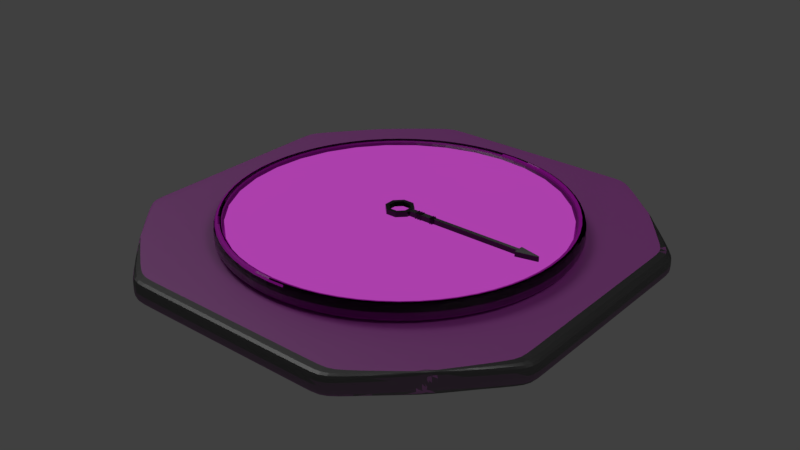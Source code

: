 # Source: BedroomClock.blend  (saved by Blender 2.79.0; exported with 4.5.12 LTS)
import bpy
from mathutils import Matrix  # noqa: F401  (used for matrix-valued properties, if any)

bpy.ops.wm.read_factory_settings(use_empty=True)
scene = bpy.context.scene
scene.name = 'Scene'

# ---- collections
col_collection_1 = bpy.data.collections.new('Collection 1'); scene.collection.children.link(col_collection_1)

# ---- images (referenced by path relative to the original .blend; pixels are not part of the script)
import os
ASSET_DIR = os.environ.get("B2B_ASSET_DIR", "")  # directory of the original .blend (textures are referenced by path, not embedded)
HERE = os.path.dirname(os.path.abspath(__file__))  # packed textures are extracted next to this script under _unpacked/

def load_image(name, relpath, width, height, colorspace="sRGB"):
    """Load a texture the original file referenced (path relative to the .blend, or extracted next to this script)."""
    p = next((c for c in (os.path.join(HERE, relpath), os.path.join(ASSET_DIR, relpath)) if relpath and os.path.exists(c)), "")
    if p:
        img = bpy.data.images.load(p, check_existing=True)
        img.name = name
    else:  # same state as the original file: an image datablock whose file is absent (Cycles renders it pink)
        img = bpy.data.images.new(name, width, height)
        img.source = "FILE"
        img.filepath = "//" + (relpath or name)
    img.colorspace_settings.name = colorspace
    return img
img_woodfine07_nrm_3k_jpg = load_image('WoodFine07_NRM_3K.jpg', 'textures/WoodFine07_NRM_3K.jpg', 1024, 1024, 'Non-Color')
img_woodfine07_col_3k_jpg_001 = load_image('WoodFine07_COL_3K.jpg.001', 'WoodFine07_COL_3K.jpg', 1024, 1024, 'sRGB')
img_woodfine07_gloss_3k_jpg = load_image('WoodFine07_GLOSS_3K.jpg', 'textures/WoodFine07_GLOSS_3K.jpg', 1024, 1024, 'Non-Color')
img_clockbacking_clr = load_image('ClockBacking_Clr', 'textures/ClockBacking_Clr.png', 1024, 1024, 'sRGB')
img_woodfinedark004_gloss_3k_jpg = load_image('WoodFineDark004_GLOSS_3K.jpg', 'textures/WoodFineDark004_GLOSS_3K.jpg', 1024, 1024, 'sRGB')
img_woodfinedark004_nrm_3k_jpg = load_image('WoodFineDark004_NRM_3K.jpg', 'textures/WoodFineDark004_NRM_3K.jpg', 1024, 1024, 'sRGB')
img_woodfinedark004_col_3k_jpg = load_image('WoodFineDark004_COL_3K.jpg', 'textures/WoodFineDark004_COL_3K.jpg', 1024, 1024, 'sRGB')
img_clockwriting_clr = load_image('ClockWriting_Clr', 'textures/ClockWriting_Clr.png', 1024, 1024, 'sRGB')
img_minutehand_clr = load_image('MinuteHand_Clr', 'textures/MinuteHand_Clr.png', 1024, 1024, 'sRGB')
img_woodfinedark004_col_3k_jpg_001 = load_image('WoodFineDark004_COL_3K.jpg.001', 'WoodFineDark004_COL_3K.jpg', 1024, 1024, 'sRGB')
img_clockbasewritten_clr_png = load_image('ClockBaseWritten_Clr.png', 'textures/ClockBaseWritten_Clr.png', 1024, 1024, 'sRGB')

# ---- materials (node trees are filled in below, after node groups)
mat_clockbacking_mat = bpy.data.materials.new('ClockBacking_Mat')
mat_clockbacking_mat.alpha_threshold = 0.0
mat_clockbacking_mat.roughness = 0.5
mat_clockwriting_mat = bpy.data.materials.new('ClockWriting_Mat')
mat_clockwriting_mat.alpha_threshold = 0.0
mat_clockwriting_mat.roughness = 0.5
mat_minutehand_mat = bpy.data.materials.new('MinuteHand_Mat')
mat_minutehand_mat.alpha_threshold = 0.0
mat_minutehand_mat.roughness = 0.5
mat_clock_mat = bpy.data.materials.new('Clock_Mat')
mat_clock_mat.alpha_threshold = 0.0
mat_clock_mat.roughness = 0.5

# ---- material node trees
mat_clockbacking_mat.use_nodes = True; mat_clockbacking_mat.node_tree.nodes.clear()
_N = mat_clockbacking_mat.node_tree.nodes; _L = mat_clockbacking_mat.node_tree.links
n0 = _N.new('ShaderNodeBsdfPrincipled'); n0.name = 'Principled BSDF'; n0.location = (67, 580)
n0.width = 150
n0.subsurface_method = 'BURLEY'
n0.inputs[3].default_value = 1.45
n0.inputs[9].default_value = (1.0, 1.0, 1.0)
n1 = _N.new('ShaderNodeInvert'); n1.name = 'Invert'; n1.location = (-166, 300)
n2 = _N.new('ShaderNodeNormalMap'); n2.name = 'Normal Map'; n2.location = (-170, 74)
n3 = _N.new('ShaderNodeTexCoord'); n3.name = 'Texture Coordinate'; n3.location = (-883, 524)
n4 = _N.new('ShaderNodeTexImage'); n4.name = 'Image Texture.002'; n4.location = (-385, -2)
n4.width = 140
n4.image = img_woodfine07_nrm_3k_jpg
n5 = _N.new('ShaderNodeMapping'); n5.name = 'Mapping'; n5.location = (-673, 541)
n5.inputs[3].default_value = (4.0, 4.0, 4.0)
n6 = _N.new('ShaderNodeOutputMaterial'); n6.name = 'Material Output'; n6.location = (532, 453)
n7 = _N.new('ShaderNodeMixShader'); n7.name = 'Mix Shader'; n7.location = (312, 612)
n7.inputs[0].default_value = 0.1738
n8 = _N.new('ShaderNodeBsdfAnisotropic'); n8.name = 'Glossy BSDF'; n8.location = (62, 838)
n8.distribution = 'GGX'
n8.inputs[1].default_value = 0.4472
n9 = _N.new('ShaderNodeTexImage'); n9.name = 'Image Texture'; n9.location = (-383, 556)
n9.width = 140
n9.image = img_woodfine07_col_3k_jpg_001
n10 = _N.new('ShaderNodeHueSaturation'); n10.name = 'Hue Saturation Value'; n10.location = (-163, 605)
n10.inputs[1].default_value = 0.9
n10.inputs[2].default_value = 0.4
n11 = _N.new('ShaderNodeTexImage'); n11.name = 'Image Texture.001'; n11.location = (-374, 275)
n11.width = 140
n11.image = img_woodfine07_gloss_3k_jpg
n12 = _N.new('ShaderNodeTexImage'); n12.name = 'Image Texture.003'; n12.location = (-410, 824)
n12.width = 140
n12.image = img_clockbacking_clr
_L.new(n9.outputs[0], n10.inputs[4])
_L.new(n0.outputs[0], n7.inputs[1])
_L.new(n1.outputs[0], n0.inputs[2])
_L.new(n4.outputs[0], n2.inputs[1])
_L.new(n2.outputs[0], n0.inputs[5])
_L.new(n5.outputs[0], n9.inputs[0])
_L.new(n3.outputs[2], n5.inputs[0])
_L.new(n5.outputs[0], n11.inputs[0])
_L.new(n5.outputs[0], n4.inputs[0])
_L.new(n7.outputs[0], n6.inputs[0])
_L.new(n8.outputs[0], n7.inputs[2])
_L.new(n10.outputs[0], n0.inputs[0])
_L.new(n11.outputs[0], n1.inputs[1])
n6.is_active_output = True
mat_clockwriting_mat.use_nodes = True; mat_clockwriting_mat.node_tree.nodes.clear()
_N = mat_clockwriting_mat.node_tree.nodes; _L = mat_clockwriting_mat.node_tree.links
n0 = _N.new('ShaderNodeBsdfPrincipled'); n0.name = 'Principled BSDF'; n0.location = (208, 405)
n0.width = 150
n0.subsurface_method = 'BURLEY'
n0.inputs[3].default_value = 1.45
n0.inputs[9].default_value = (1.0, 1.0, 1.0)
n1 = _N.new('ShaderNodeTexImage'); n1.name = 'Image Texture.001'; n1.location = (-569, 276)
n1.width = 140
n1.image = img_woodfinedark004_gloss_3k_jpg
n2 = _N.new('ShaderNodeTexImage'); n2.name = 'Image Texture.002'; n2.location = (-571, 10)
n2.width = 140
n2.image = img_woodfinedark004_nrm_3k_jpg
n3 = _N.new('ShaderNodeNormalMap'); n3.name = 'Normal Map'; n3.location = (-327, 36)
n3.inputs[0].default_value = 1.4
n4 = _N.new('ShaderNodeInvert'); n4.name = 'Invert'; n4.location = (-339, 180)
n4.inputs[0].default_value = 0.0
n5 = _N.new('ShaderNodeHueSaturation'); n5.name = 'Hue Saturation Value'; n5.location = (-252, 544)
n5.inputs[2].default_value = 0.6
n6 = _N.new('ShaderNodeBrightContrast'); n6.name = 'Bright/Contrast'; n6.location = (-29, 512)
n7 = _N.new('ShaderNodeTexImage'); n7.name = 'Image Texture'; n7.location = (-568, 554)
n7.width = 140
n7.image = img_woodfinedark004_col_3k_jpg
n8 = _N.new('ShaderNodeEmission'); n8.name = 'Emission'; n8.location = (826, 702)
n9 = _N.new('ShaderNodeTexImage'); n9.name = 'Image Texture.003'; n9.location = (156, 810)
n9.width = 140
n9.image = img_clockwriting_clr
n10 = _N.new('ShaderNodeOutputMaterial'); n10.name = 'Material Output'; n10.location = (1004, 353)
n11 = _N.new('ShaderNodeHueSaturation'); n11.name = 'Hue Saturation Value.001'; n11.location = (376, 835)
n11.inputs[2].default_value = 0.4
n12 = _N.new('ShaderNodeBrightContrast'); n12.name = 'Bright/Contrast.001'; n12.location = (606, 783)
n12.inputs[2].default_value = -0.1
_L.new(n7.outputs[0], n5.inputs[4])
_L.new(n1.outputs[0], n4.inputs[1])
_L.new(n2.outputs[0], n3.inputs[1])
_L.new(n3.outputs[0], n0.inputs[5])
_L.new(n4.outputs[0], n0.inputs[2])
_L.new(n5.outputs[0], n6.inputs[0])
_L.new(n6.outputs[0], n0.inputs[0])
_L.new(n9.outputs[0], n11.inputs[4])
_L.new(n8.outputs[0], n10.inputs[0])
_L.new(n11.outputs[0], n12.inputs[0])
_L.new(n12.outputs[0], n8.inputs[0])
n10.is_active_output = True
mat_minutehand_mat.use_nodes = True; mat_minutehand_mat.node_tree.nodes.clear()
_N = mat_minutehand_mat.node_tree.nodes; _L = mat_minutehand_mat.node_tree.links
n0 = _N.new('ShaderNodeOutputMaterial'); n0.name = 'Material Output'; n0.location = (517, 300)
n1 = _N.new('ShaderNodeBsdfPrincipled'); n1.name = 'Principled BSDF'; n1.location = (208, 405)
n1.width = 150
n1.subsurface_method = 'BURLEY'
n1.inputs[3].default_value = 1.45
n1.inputs[9].default_value = (1.0, 1.0, 1.0)
n2 = _N.new('ShaderNodeTexImage'); n2.name = 'Image Texture.001'; n2.location = (-569, 276)
n2.width = 140
n2.image = img_woodfinedark004_gloss_3k_jpg
n3 = _N.new('ShaderNodeTexImage'); n3.name = 'Image Texture.002'; n3.location = (-571, 10)
n3.width = 140
n3.image = img_woodfinedark004_nrm_3k_jpg
n4 = _N.new('ShaderNodeNormalMap'); n4.name = 'Normal Map'; n4.location = (-327, 36)
n4.inputs[0].default_value = 1.4
n5 = _N.new('ShaderNodeInvert'); n5.name = 'Invert'; n5.location = (-339, 180)
n5.inputs[0].default_value = 0.0
n6 = _N.new('ShaderNodeHueSaturation'); n6.name = 'Hue Saturation Value'; n6.location = (-252, 544)
n6.inputs[2].default_value = 0.0
n7 = _N.new('ShaderNodeBrightContrast'); n7.name = 'Bright/Contrast'; n7.location = (-29, 512)
n8 = _N.new('ShaderNodeTexImage'); n8.name = 'Image Texture'; n8.location = (-568, 554)
n8.width = 140
n8.image = img_woodfinedark004_col_3k_jpg
n9 = _N.new('ShaderNodeTexImage'); n9.name = 'Image Texture.003'; n9.location = (-462, 866)
n9.width = 140
n9.image = img_minutehand_clr
_L.new(n1.outputs[0], n0.inputs[0])
_L.new(n8.outputs[0], n6.inputs[4])
_L.new(n2.outputs[0], n5.inputs[1])
_L.new(n3.outputs[0], n4.inputs[1])
_L.new(n4.outputs[0], n1.inputs[5])
_L.new(n5.outputs[0], n1.inputs[2])
_L.new(n6.outputs[0], n7.inputs[0])
_L.new(n7.outputs[0], n1.inputs[0])
n0.is_active_output = True
mat_clock_mat.use_nodes = True; mat_clock_mat.node_tree.nodes.clear()
_N = mat_clock_mat.node_tree.nodes; _L = mat_clock_mat.node_tree.links
n0 = _N.new('ShaderNodeOutputMaterial'); n0.name = 'Material Output'; n0.location = (517, 300)
n1 = _N.new('ShaderNodeBsdfPrincipled'); n1.name = 'Principled BSDF'; n1.location = (208, 405)
n1.width = 150
n1.subsurface_method = 'BURLEY'
n1.inputs[3].default_value = 1.45
n1.inputs[9].default_value = (1.0, 1.0, 1.0)
n2 = _N.new('ShaderNodeTexImage'); n2.name = 'Image Texture.001'; n2.location = (-569, 276)
n2.width = 140
n2.image = img_woodfinedark004_gloss_3k_jpg
n3 = _N.new('ShaderNodeTexImage'); n3.name = 'Image Texture.002'; n3.location = (-571, 10)
n3.width = 140
n3.image = img_woodfinedark004_nrm_3k_jpg
n4 = _N.new('ShaderNodeNormalMap'); n4.name = 'Normal Map'; n4.location = (-327, 36)
n4.inputs[0].default_value = 1.4
n5 = _N.new('ShaderNodeInvert'); n5.name = 'Invert'; n5.location = (-339, 180)
n5.inputs[0].default_value = 0.0
n6 = _N.new('ShaderNodeHueSaturation'); n6.name = 'Hue Saturation Value'; n6.location = (-252, 544)
n6.inputs[2].default_value = 0.6
n7 = _N.new('ShaderNodeBrightContrast'); n7.name = 'Bright/Contrast'; n7.location = (-29, 512)
n8 = _N.new('ShaderNodeTexImage'); n8.name = 'Image Texture'; n8.location = (-568, 554)
n8.width = 140
n8.image = img_woodfinedark004_col_3k_jpg_001
n9 = _N.new('ShaderNodeTexImage'); n9.name = 'Image Texture.003'; n9.location = (-462, 866)
n9.width = 140
n9.image = img_clockbasewritten_clr_png
_L.new(n1.outputs[0], n0.inputs[0])
_L.new(n8.outputs[0], n6.inputs[4])
_L.new(n2.outputs[0], n5.inputs[1])
_L.new(n3.outputs[0], n4.inputs[1])
_L.new(n4.outputs[0], n1.inputs[5])
_L.new(n5.outputs[0], n1.inputs[2])
_L.new(n6.outputs[0], n7.inputs[0])
_L.new(n7.outputs[0], n1.inputs[0])
n0.is_active_output = True

# ---- world
world_world = bpy.data.worlds.new('World'); scene.world = world_world
world_world.color = (0.05088, 0.05088, 0.05088)
world_world.use_sun_shadow = False
world_world.sun_shadow_jitter_overblur = 0.0
world_world.cycles.sampling_method = 'MANUAL'

# ---- lights
light_area_001 = bpy.data.lights.new('Area.001', 'AREA')
light_area_001.transmission_factor = 0.0
light_area_001.energy = 135.6
light_area_001.shadow_buffer_clip_start = 0.5
light_area_001.shadow_soft_size = 4.375
light_area_001.shadow_maximum_resolution = 0.006
light_area_001.use_absolute_resolution = True
light_area_001.size = 4.375
light_area_001.size_y = 0.1
light_area = bpy.data.lights.new('Area', 'AREA')
light_area.transmission_factor = 0.0
light_area.energy = 135.6
light_area.shadow_buffer_clip_start = 0.5
light_area.shadow_soft_size = 4.375
light_area.shadow_maximum_resolution = 0.006
light_area.use_absolute_resolution = True
light_area.size = 4.375
light_area.size_y = 0.1

# ---- meshes
me_cube = bpy.data.meshes.new('Cube')
me_cube.from_pydata([(-0.7515, -0.7515, -1.0), (-0.7515, -0.7515, 1.0), (-0.7515, 0.7515, -1.0), (-0.7515, 0.7515, 1.0), (0.7515, -0.7515, -1.0), (0.7515, -0.7515, 1.0), (0.7515, 0.7515, -1.0), (0.7515, 0.7515, 1.0), (0.0, 1.0, -1.0), (0.0, 1.0, 1.0), (0.0, -1.0, -1.0), (0.0, -1.0, 1.0), (-1.0, 0.0, -1.0), (-1.0, 0.0, 1.0), (1.0, 0.0, -1.0), (1.0, 0.0, 1.0), (0.0, 0.0, 1.0), (0.0, 0.0, -1.0), (-0.5, 1.0, -1.0), (-0.5, -1.0, 1.0), (-0.5, 1.0, 1.0), (-0.5, -1.0, -1.0), (-0.5, 0.0, -1.0), (-0.5, 0.0, 1.0), (0.5, 1.0, 1.0), (0.5, -1.0, -1.0), (0.5, 1.0, -1.0), (0.5, -1.0, 1.0), (0.5, 0.0, 1.0), (0.5, 0.0, -1.0), (-1.0, 0.5, 1.0), (1.0, 0.5, -1.0), (-1.0, 0.5, -1.0), (1.0, 0.5, 1.0), (0.0, 0.5, 1.0), (0.0, 0.5, -1.0), (-0.5, 0.5, 1.0), (-0.5, 0.5, -1.0), (0.5, 0.5, -1.0), (0.5, 0.5, 1.0), (-1.0, -0.5, -1.0), (1.0, -0.5, 1.0), (0.0, -0.5, 1.0), (0.0, -0.5, -1.0), (-1.0, -0.5, 1.0), (1.0, -0.5, -1.0), (-0.5, -0.5, -1.0), (-0.5, -0.5, 1.0), (0.5, -0.5, 1.0), (0.5, -0.5, -1.0), (-1.0, -0.4712, 1.0), (1.0, -0.4712, -1.0), (-1.0, -0.4712, -1.0), (1.0, -0.4712, 1.0), (0.0, -0.4712, 1.0), (0.0, -0.4712, -1.0), (-0.5, -0.4712, -1.0), (-0.5, -0.4712, 1.0), (0.5, -0.4712, 1.0), (0.5, -0.4712, -1.0), (-1.0, 0.4732, -1.0), (1.0, 0.4732, 1.0), (0.0, 0.4732, 1.0), (0.0, 0.4732, -1.0), (-0.5, 0.4732, 1.0), (-0.5, 0.4732, -1.0), (0.5, 0.4732, -1.0), (0.5, 0.4732, 1.0), (-1.0, 0.4732, 1.0), (1.0, 0.4732, -1.0), (-0.7325, 0.7702, -1.0), (-0.7325, -0.7702, 1.0), (-0.9623, 0.0, -1.0), (-0.7325, 0.7702, 1.0), (-0.7325, -0.7702, -1.0), (-0.9623, 0.0, 1.0), (-0.9623, 0.5, -1.0), (-0.9623, 0.5, 1.0), (-0.9623, -0.5, -1.0), (-0.9623, -0.5, 1.0), (-0.9623, -0.4712, 1.0), (-0.9623, -0.4712, -1.0), (-0.9623, 0.4732, -1.0), (-0.9623, 0.4732, 1.0), (-0.7643, -0.7385, -1.0), (0.7643, -0.7385, 1.0), (0.0, -0.9743, 1.0), (0.0, -0.9743, -1.0), (-0.5, -0.9743, -1.0), (-0.5, -0.9743, 1.0), (0.5, -0.9743, 1.0), (0.5, -0.9743, -1.0), (-0.7643, -0.7385, 1.0), (0.7643, -0.7385, -1.0), (-0.7443, -0.7563, -1.0), (-0.7443, -0.7563, 1.0), (0.7333, 0.7694, 1.0), (0.7333, -0.7694, -1.0), (0.9639, 0.0, 1.0), (0.7333, 0.7694, -1.0), (0.7333, -0.7694, 1.0), (0.9639, 0.0, -1.0), (0.9639, 0.5, 1.0), (0.9639, 0.5, -1.0), (0.9639, -0.5, 1.0), (0.9639, -0.5, -1.0), (0.9639, -0.4712, -1.0), (0.9639, -0.4712, 1.0), (0.9639, 0.4732, 1.0), (0.9639, 0.4732, -1.0), (0.7452, -0.7556, 1.0), (0.7452, -0.7556, -1.0), (0.4633, 1.0, -1.0), (0.4633, -1.0, 1.0), (0.4633, 0.0, -1.0), (0.4633, 1.0, 1.0), (0.4633, -1.0, -1.0), (0.4633, 0.0, 1.0), (0.4633, 0.5, -1.0), (0.4633, 0.5, 1.0), (0.4633, -0.5, -1.0), (0.4633, -0.5, 1.0), (0.4633, -0.4712, 1.0), (0.4633, -0.4712, -1.0), (0.4633, 0.4732, -1.0), (0.4633, 0.4732, 1.0), (0.4633, -0.9743, -1.0), (0.4633, -0.9743, 1.0), (-0.4517, 1.0, 1.0), (-0.4517, -1.0, -1.0), (-0.4517, 0.0, 1.0), (-0.4517, 1.0, -1.0), (-0.4517, -1.0, 1.0), (-0.4517, 0.0, -1.0), (-0.4517, 0.5, 1.0), (-0.4517, 0.5, -1.0), (-0.4517, -0.5, 1.0), (-0.4517, -0.5, -1.0), (-0.4517, -0.4712, -1.0), (-0.4517, -0.4712, 1.0), (-0.4517, 0.4732, 1.0), (-0.4517, 0.4732, -1.0), (-0.4517, -0.9743, 1.0), (-0.4517, -0.9743, -1.0), (-0.7729, 0.7298, 1.0), (0.7729, 0.7298, -1.0), (-0.7729, 0.7298, -1.0), (0.7729, 0.7298, 1.0), (0.0, 0.9569, 1.0), (0.0, 0.9569, -1.0), (-0.5, 0.9569, 1.0), (-0.5, 0.9569, -1.0), (0.5, 0.9569, -1.0), (0.5, 0.9569, 1.0), (-0.7523, 0.747, 1.0), (-0.7523, 0.747, -1.0), (0.7532, 0.7462, -1.0), (0.7532, 0.7462, 1.0), (0.4633, 0.9569, 1.0), (0.4633, 0.9569, -1.0), (-0.4517, 0.9569, -1.0), (-0.4517, 0.9569, 1.0)], [], [(146, 144, 3, 2), (99, 96, 7, 6), (93, 85, 5, 4), (74, 71, 1, 0), (111, 93, 4, 97), (95, 92, 1, 71), (127, 86, 11, 113), (143, 87, 10, 129), (116, 113, 11, 10), (131, 128, 9, 8), (141, 63, 17, 133), (125, 62, 16, 117), (83, 68, 13, 75), (109, 69, 14, 101), (69, 61, 15, 14), (52, 50, 13, 12), (140, 64, 23, 130), (82, 65, 22, 72), (70, 73, 20, 18), (94, 88, 21, 74), (142, 89, 19, 132), (129, 132, 19, 21), (124, 66, 29, 114), (108, 67, 28, 98), (97, 100, 27, 25), (110, 90, 27, 100), (126, 91, 25, 116), (112, 115, 24, 26), (157, 153, 39, 102), (159, 152, 38, 118), (155, 151, 37, 76), (161, 150, 36, 134), (145, 147, 33, 31), (156, 145, 31, 103), (154, 144, 30, 77), (158, 148, 34, 119), (160, 149, 35, 135), (60, 68, 30, 32), (123, 59, 49, 120), (107, 58, 48, 104), (139, 57, 47, 136), (81, 56, 46, 78), (84, 92, 44, 40), (138, 55, 43, 137), (122, 54, 42, 121), (80, 50, 44, 79), (106, 51, 45, 105), (51, 53, 41, 45), (14, 15, 53, 51), (101, 14, 51, 106), (75, 13, 50, 80), (117, 16, 54, 122), (133, 17, 55, 138), (72, 22, 56, 81), (130, 23, 57, 139), (98, 28, 58, 107), (114, 29, 59, 123), (40, 44, 50, 52), (12, 13, 68, 60), (102, 39, 67, 108), (118, 38, 66, 124), (76, 37, 65, 82), (134, 36, 64, 140), (31, 33, 61, 69), (103, 31, 69, 109), (77, 30, 68, 83), (119, 34, 62, 125), (135, 35, 63, 141), (36, 77, 83, 64), (32, 76, 82, 60), (12, 72, 81, 52), (23, 75, 80, 57), (57, 80, 79, 47), (52, 81, 78, 40), (150, 154, 77, 36), (146, 155, 76, 32), (84, 94, 74, 0), (2, 3, 73, 70), (60, 82, 72, 12), (64, 83, 75, 23), (89, 95, 71, 19), (21, 19, 71, 74), (47, 79, 95, 89), (40, 78, 94, 84), (0, 1, 92, 84), (120, 49, 91, 126), (104, 48, 90, 110), (136, 47, 89, 142), (78, 46, 88, 94), (137, 43, 87, 143), (121, 42, 86, 127), (79, 44, 92, 95), (105, 45, 93, 111), (45, 41, 85, 93), (49, 105, 111, 91), (41, 104, 110, 85), (38, 103, 109, 66), (33, 102, 108, 61), (15, 98, 107, 53), (29, 101, 106, 59), (59, 106, 105, 49), (53, 107, 104, 41), (152, 156, 103, 38), (147, 157, 102, 33), (85, 110, 100, 5), (4, 5, 100, 97), (61, 108, 98, 15), (66, 109, 101, 29), (91, 111, 97, 25), (26, 24, 96, 99), (48, 121, 127, 90), (43, 120, 126, 87), (39, 119, 125, 67), (35, 118, 124, 63), (17, 114, 123, 55), (28, 117, 122, 58), (58, 122, 121, 48), (55, 123, 120, 43), (153, 158, 119, 39), (149, 159, 118, 35), (8, 9, 115, 112), (87, 126, 116, 10), (63, 124, 114, 17), (67, 125, 117, 28), (25, 27, 113, 116), (90, 127, 113, 27), (46, 137, 143, 88), (42, 136, 142, 86), (37, 135, 141, 65), (34, 134, 140, 62), (16, 130, 139, 54), (22, 133, 138, 56), (56, 138, 137, 46), (54, 139, 136, 42), (151, 160, 135, 37), (148, 161, 134, 34), (10, 11, 132, 129), (86, 142, 132, 11), (62, 140, 130, 16), (65, 141, 133, 22), (18, 20, 128, 131), (88, 143, 129, 21), (9, 128, 161, 148), (18, 131, 160, 151), (8, 112, 159, 149), (24, 115, 158, 153), (7, 96, 157, 147), (26, 99, 156, 152), (2, 70, 155, 146), (20, 73, 154, 150), (131, 8, 149, 160), (115, 9, 148, 158), (73, 3, 144, 154), (99, 6, 145, 156), (6, 7, 147, 145), (128, 20, 150, 161), (70, 18, 151, 155), (112, 26, 152, 159), (96, 24, 153, 157), (32, 30, 144, 146)])
_uv = me_cube.uv_layers.new(name='UVMap')
_uv.uv.foreach_set('vector', [0.9018, 0.3677, 0.9018, 0.7344, 0.8694, 0.7344, 0.8694, 0.3677, 0.9673, 0.3677, 0.9673, 0.7344, 0.9348, 0.7344, 0.9348, 0.3677, 0.9639, 0.0003326, 0.9639, 0.367, 0.9315, 0.367, 0.9315, 0.0003326, 0.8363, 0.3677, 0.8363, 0.7344, 0.8039, 0.7344, 0.8039, 0.3677, 0.6772, 0.3098, 0.7116, 0.2984, 0.6888, 0.3215, 0.6658, 0.3442, 0.05756, 0.05756, 0.02311, 0.06895, 0.0459, 0.0459, 0.06895, 0.02311, 0.2295, 0.04617, 0.1837, 0.04617, 0.1837, 0.0003326, 0.2295, 0.0003326, 0.5052, 0.3212, 0.551, 0.3212, 0.551, 0.367, 0.5052, 0.367, 0.1378, 0.3677, 0.1378, 0.7344, 0.09201, 0.7344, 0.09201, 0.3677, 0.5995, 0.3677, 0.5995, 0.7344, 0.5537, 0.7344, 0.5537, 0.3677, 0.5052, 0.1378, 0.551, 0.1378, 0.551, 0.1837, 0.5052, 0.1837, 0.2295, 0.2295, 0.1837, 0.2295, 0.1837, 0.1837, 0.2295, 0.1837, 0.04617, 0.2295, 0.0003326, 0.2295, 0.0003326, 0.1837, 0.04617, 0.1837, 0.6885, 0.1378, 0.7344, 0.1378, 0.7344, 0.1837, 0.6885, 0.1837, 0.3225, 0.3677, 0.3225, 0.7344, 0.2767, 0.7344, 0.2767, 0.3677, 0.2302, 0.3677, 0.2302, 0.7344, 0.1843, 0.7344, 0.1843, 0.3677, 0.1378, 0.2295, 0.09201, 0.2295, 0.09201, 0.1837, 0.1378, 0.1837, 0.4135, 0.1378, 0.4594, 0.1378, 0.4594, 0.1837, 0.4135, 0.1837, 0.8984, 0.0003326, 0.8984, 0.367, 0.866, 0.367, 0.866, 0.0003326, 0.4249, 0.3098, 0.4594, 0.3212, 0.4594, 0.367, 0.4363, 0.3442, 0.1378, 0.04617, 0.09201, 0.04617, 0.09201, 0.0003327, 0.1378, 0.0003326, 0.04617, 0.3677, 0.04617, 0.7344, 0.0003326, 0.7344, 0.0003326, 0.3677, 0.5969, 0.1378, 0.6427, 0.1378, 0.6427, 0.1837, 0.5969, 0.1837, 0.3212, 0.2295, 0.2754, 0.2295, 0.2754, 0.1837, 0.3212, 0.1837, 0.833, 0.0003326, 0.833, 0.367, 0.8005, 0.367, 0.8005, 0.0003326, 0.3098, 0.05756, 0.2754, 0.04617, 0.2754, 0.0003326, 0.2984, 0.02311, 0.5969, 0.3212, 0.6427, 0.3212, 0.6427, 0.367, 0.5969, 0.367, 0.6919, 0.3677, 0.6919, 0.7344, 0.646, 0.7344, 0.646, 0.3677, 0.3098, 0.3098, 0.2754, 0.3212, 0.2754, 0.2754, 0.3212, 0.2754, 0.5969, 0.04617, 0.6427, 0.04617, 0.6427, 0.09201, 0.5969, 0.09201, 0.4249, 0.05756, 0.4594, 0.04617, 0.4594, 0.09201, 0.4135, 0.09201, 0.1378, 0.3212, 0.09201, 0.3212, 0.09201, 0.2754, 0.1378, 0.2754, 0.7675, 0.0003326, 0.7675, 0.367, 0.735, 0.367, 0.735, 0.0003326, 0.6772, 0.05756, 0.7116, 0.06895, 0.7344, 0.09201, 0.6885, 0.09201, 0.05756, 0.3098, 0.02311, 0.2984, 0.0003326, 0.2754, 0.04617, 0.2754, 0.2295, 0.3212, 0.1837, 0.3212, 0.1837, 0.2754, 0.2295, 0.2754, 0.5052, 0.04617, 0.551, 0.04617, 0.551, 0.09201, 0.5052, 0.09201, 0.5072, 0.3677, 0.5072, 0.7344, 0.4614, 0.7344, 0.4614, 0.3677, 0.5969, 0.2295, 0.6427, 0.2295, 0.6427, 0.2754, 0.5969, 0.2754, 0.3212, 0.1378, 0.2754, 0.1378, 0.2754, 0.09201, 0.3212, 0.09201, 0.1378, 0.1378, 0.09201, 0.1378, 0.09201, 0.09201, 0.1378, 0.09201, 0.4135, 0.2295, 0.4594, 0.2295, 0.4594, 0.2754, 0.4135, 0.2754, 0.7708, 0.3677, 0.7708, 0.7344, 0.7384, 0.7344, 0.7384, 0.3677, 0.5052, 0.2295, 0.551, 0.2295, 0.551, 0.2754, 0.5052, 0.2754, 0.2295, 0.1378, 0.1837, 0.1378, 0.1837, 0.09201, 0.2295, 0.09201, 0.04617, 0.1378, 0.0003326, 0.1378, 0.0003326, 0.09201, 0.04617, 0.09201, 0.6885, 0.2295, 0.7344, 0.2295, 0.7344, 0.2754, 0.6885, 0.2754, 0.4149, 0.3677, 0.4149, 0.7344, 0.369, 0.7344, 0.369, 0.3677, 0.4607, 0.3677, 0.4607, 0.7344, 0.4149, 0.7344, 0.4149, 0.3677, 0.6885, 0.1837, 0.7344, 0.1837, 0.7344, 0.2295, 0.6885, 0.2295, 0.04617, 0.1837, 0.0003326, 0.1837, 0.0003326, 0.1378, 0.04617, 0.1378, 0.2295, 0.1837, 0.1837, 0.1837, 0.1837, 0.1378, 0.2295, 0.1378, 0.5052, 0.1837, 0.551, 0.1837, 0.551, 0.2295, 0.5052, 0.2295, 0.4135, 0.1837, 0.4594, 0.1837, 0.4594, 0.2295, 0.4135, 0.2295, 0.1378, 0.1837, 0.09201, 0.1837, 0.09201, 0.1378, 0.1378, 0.1378, 0.3212, 0.1837, 0.2754, 0.1837, 0.2754, 0.1378, 0.3212, 0.1378, 0.5969, 0.1837, 0.6427, 0.1837, 0.6427, 0.2295, 0.5969, 0.2295, 0.276, 0.3677, 0.276, 0.7344, 0.2302, 0.7344, 0.2302, 0.3677, 0.553, 0.3677, 0.553, 0.7344, 0.5072, 0.7344, 0.5072, 0.3677, 0.3212, 0.2754, 0.2754, 0.2754, 0.2754, 0.2295, 0.3212, 0.2295, 0.5969, 0.09201, 0.6427, 0.09201, 0.6427, 0.1378, 0.5969, 0.1378, 0.4135, 0.09201, 0.4594, 0.09201, 0.4594, 0.1378, 0.4135, 0.1378, 0.1378, 0.2754, 0.09201, 0.2754, 0.09201, 0.2295, 0.1378, 0.2295, 0.3684, 0.3677, 0.3684, 0.7344, 0.3225, 0.7344, 0.3225, 0.3677, 0.6885, 0.09201, 0.7344, 0.09201, 0.7344, 0.1378, 0.6885, 0.1378, 0.04617, 0.2754, 0.0003326, 0.2754, 0.0003326, 0.2295, 0.04617, 0.2295, 0.2295, 0.2754, 0.1837, 0.2754, 0.1837, 0.2295, 0.2295, 0.2295, 0.5052, 0.09201, 0.551, 0.09201, 0.551, 0.1378, 0.5052, 0.1378, 0.09201, 0.2754, 0.04617, 0.2754, 0.04617, 0.2295, 0.09201, 0.2295, 0.3677, 0.09201, 0.4135, 0.09201, 0.4135, 0.1378, 0.3677, 0.1378, 0.3677, 0.1837, 0.4135, 0.1837, 0.4135, 0.2295, 0.3677, 0.2295, 0.09201, 0.1837, 0.04617, 0.1837, 0.04617, 0.1378, 0.09201, 0.1378, 0.09201, 0.1378, 0.04617, 0.1378, 0.04617, 0.09201, 0.09201, 0.09201, 0.3677, 0.2295, 0.4135, 0.2295, 0.4135, 0.2754, 0.3677, 0.2754, 0.09201, 0.3212, 0.05756, 0.3098, 0.04617, 0.2754, 0.09201, 0.2754, 0.3905, 0.06895, 0.4249, 0.05756, 0.4135, 0.09201, 0.3677, 0.09201, 0.3905, 0.2984, 0.4249, 0.3098, 0.4363, 0.3442, 0.4133, 0.3215, 0.9309, 0.0003326, 0.9309, 0.367, 0.8984, 0.367, 0.8984, 0.0003326, 0.3677, 0.1378, 0.4135, 0.1378, 0.4135, 0.1837, 0.3677, 0.1837, 0.09201, 0.2295, 0.04617, 0.2295, 0.04617, 0.1837, 0.09201, 0.1837, 0.09201, 0.04617, 0.05756, 0.05756, 0.06895, 0.02311, 0.09201, 0.0003327, 0.8687, 0.3677, 0.8687, 0.7344, 0.8363, 0.7344, 0.8363, 0.3677, 0.09201, 0.09201, 0.04617, 0.09201, 0.05756, 0.05756, 0.09201, 0.04617, 0.3677, 0.2754, 0.4135, 0.2754, 0.4249, 0.3098, 0.3905, 0.2984, 0.8032, 0.3677, 0.8032, 0.7344, 0.7708, 0.7344, 0.7708, 0.3677, 0.5969, 0.2754, 0.6427, 0.2754, 0.6427, 0.3212, 0.5969, 0.3212, 0.3212, 0.09201, 0.2754, 0.09201, 0.2754, 0.04617, 0.3098, 0.05756, 0.1378, 0.09201, 0.09201, 0.09201, 0.09201, 0.04617, 0.1378, 0.04617, 0.4135, 0.2754, 0.4594, 0.2754, 0.4594, 0.3212, 0.4249, 0.3098, 0.5052, 0.2754, 0.551, 0.2754, 0.551, 0.3212, 0.5052, 0.3212, 0.2295, 0.09201, 0.1837, 0.09201, 0.1837, 0.04617, 0.2295, 0.04617, 0.04617, 0.09201, 0.0003326, 0.09201, 0.02311, 0.06895, 0.05756, 0.05756, 0.6885, 0.2754, 0.7344, 0.2754, 0.7116, 0.2984, 0.6772, 0.3098, 0.9963, 0.0003326, 0.9963, 0.367, 0.9639, 0.367, 0.9639, 0.0003326, 0.6427, 0.2754, 0.6885, 0.2754, 0.6772, 0.3098, 0.6427, 0.3212, 0.367, 0.09201, 0.3212, 0.09201, 0.3098, 0.05756, 0.3442, 0.06895, 0.6427, 0.09201, 0.6885, 0.09201, 0.6885, 0.1378, 0.6427, 0.1378, 0.367, 0.2754, 0.3212, 0.2754, 0.3212, 0.2295, 0.367, 0.2295, 0.367, 0.1837, 0.3212, 0.1837, 0.3212, 0.1378, 0.367, 0.1378, 0.6427, 0.1837, 0.6885, 0.1837, 0.6885, 0.2295, 0.6427, 0.2295, 0.6427, 0.2295, 0.6885, 0.2295, 0.6885, 0.2754, 0.6427, 0.2754, 0.367, 0.1378, 0.3212, 0.1378, 0.3212, 0.09201, 0.367, 0.09201, 0.6427, 0.04617, 0.6772, 0.05756, 0.6885, 0.09201, 0.6427, 0.09201, 0.3442, 0.2984, 0.3098, 0.3098, 0.3212, 0.2754, 0.367, 0.2754, 0.3442, 0.06895, 0.3098, 0.05756, 0.2984, 0.02311, 0.3215, 0.0459, 0.8654, 0.0003326, 0.8654, 0.367, 0.833, 0.367, 0.833, 0.0003326, 0.367, 0.2295, 0.3212, 0.2295, 0.3212, 0.1837, 0.367, 0.1837, 0.6427, 0.1378, 0.6885, 0.1378, 0.6885, 0.1837, 0.6427, 0.1837, 0.6427, 0.3212, 0.6772, 0.3098, 0.6658, 0.3442, 0.6427, 0.367, 0.9997, 0.3677, 0.9997, 0.7344, 0.9673, 0.7344, 0.9673, 0.3677, 0.2754, 0.09201, 0.2295, 0.09201, 0.2295, 0.04617, 0.2754, 0.04617, 0.551, 0.2754, 0.5969, 0.2754, 0.5969, 0.3212, 0.551, 0.3212, 0.2754, 0.2754, 0.2295, 0.2754, 0.2295, 0.2295, 0.2754, 0.2295, 0.551, 0.09201, 0.5969, 0.09201, 0.5969, 0.1378, 0.551, 0.1378, 0.551, 0.1837, 0.5969, 0.1837, 0.5969, 0.2295, 0.551, 0.2295, 0.2754, 0.1837, 0.2295, 0.1837, 0.2295, 0.1378, 0.2754, 0.1378, 0.2754, 0.1378, 0.2295, 0.1378, 0.2295, 0.09201, 0.2754, 0.09201, 0.551, 0.2295, 0.5969, 0.2295, 0.5969, 0.2754, 0.551, 0.2754, 0.2754, 0.3212, 0.2295, 0.3212, 0.2295, 0.2754, 0.2754, 0.2754, 0.551, 0.04617, 0.5969, 0.04617, 0.5969, 0.09201, 0.551, 0.09201, 0.7377, 0.3677, 0.7377, 0.7344, 0.6919, 0.7344, 0.6919, 0.3677, 0.551, 0.3212, 0.5969, 0.3212, 0.5969, 0.367, 0.551, 0.367, 0.551, 0.1378, 0.5969, 0.1378, 0.5969, 0.1837, 0.551, 0.1837, 0.2754, 0.2295, 0.2295, 0.2295, 0.2295, 0.1837, 0.2754, 0.1837, 0.1837, 0.3677, 0.1837, 0.7344, 0.1378, 0.7344, 0.1378, 0.3677, 0.2754, 0.04617, 0.2295, 0.04617, 0.2295, 0.0003326, 0.2754, 0.0003326, 0.4594, 0.2754, 0.5052, 0.2754, 0.5052, 0.3212, 0.4594, 0.3212, 0.1837, 0.09201, 0.1378, 0.09201, 0.1378, 0.04617, 0.1837, 0.04617, 0.4594, 0.09201, 0.5052, 0.09201, 0.5052, 0.1378, 0.4594, 0.1378, 0.1837, 0.2754, 0.1378, 0.2754, 0.1378, 0.2295, 0.1837, 0.2295, 0.1837, 0.1837, 0.1378, 0.1837, 0.1378, 0.1378, 0.1837, 0.1378, 0.4594, 0.1837, 0.5052, 0.1837, 0.5052, 0.2295, 0.4594, 0.2295, 0.4594, 0.2295, 0.5052, 0.2295, 0.5052, 0.2754, 0.4594, 0.2754, 0.1837, 0.1378, 0.1378, 0.1378, 0.1378, 0.09201, 0.1837, 0.09201, 0.4594, 0.04617, 0.5052, 0.04617, 0.5052, 0.09201, 0.4594, 0.09201, 0.1837, 0.3212, 0.1378, 0.3212, 0.1378, 0.2754, 0.1837, 0.2754, 0.09201, 0.3677, 0.09201, 0.7344, 0.04617, 0.7344, 0.04617, 0.3677, 0.1837, 0.04617, 0.1378, 0.04617, 0.1378, 0.0003326, 0.1837, 0.0003326, 0.1837, 0.2295, 0.1378, 0.2295, 0.1378, 0.1837, 0.1837, 0.1837, 0.4594, 0.1378, 0.5052, 0.1378, 0.5052, 0.1837, 0.4594, 0.1837, 0.6454, 0.3677, 0.6454, 0.7344, 0.5995, 0.7344, 0.5995, 0.3677, 0.4594, 0.3212, 0.5052, 0.3212, 0.5052, 0.367, 0.4594, 0.367, 0.1837, 0.367, 0.1378, 0.367, 0.1378, 0.3212, 0.1837, 0.3212, 0.4594, 0.0003326, 0.5052, 0.0003326, 0.5052, 0.04617, 0.4594, 0.04617, 0.551, 0.0003326, 0.5969, 0.0003326, 0.5969, 0.04617, 0.551, 0.04617, 0.2754, 0.367, 0.2295, 0.367, 0.2295, 0.3212, 0.2754, 0.3212, 0.3215, 0.3215, 0.2984, 0.3442, 0.3098, 0.3098, 0.3442, 0.2984, 0.6427, 0.0003326, 0.6658, 0.02311, 0.6772, 0.05756, 0.6427, 0.04617, 0.4133, 0.0459, 0.4363, 0.02311, 0.4249, 0.05756, 0.3905, 0.06895, 0.09201, 0.367, 0.06895, 0.3442, 0.05756, 0.3098, 0.09201, 0.3212, 0.5052, 0.0003326, 0.551, 0.0003326, 0.551, 0.04617, 0.5052, 0.04617, 0.2295, 0.367, 0.1837, 0.367, 0.1837, 0.3212, 0.2295, 0.3212, 0.06895, 0.3442, 0.0459, 0.3215, 0.02311, 0.2984, 0.05756, 0.3098, 0.6658, 0.02311, 0.6888, 0.0459, 0.7116, 0.06895, 0.6772, 0.05756, 0.7999, 0.0003326, 0.7999, 0.367, 0.7675, 0.367, 0.7675, 0.0003326, 0.1378, 0.367, 0.09201, 0.367, 0.09201, 0.3212, 0.1378, 0.3212, 0.4363, 0.02311, 0.4594, 0.0003326, 0.4594, 0.04617, 0.4249, 0.05756, 0.5969, 0.0003326, 0.6427, 0.0003326, 0.6427, 0.04617, 0.5969, 0.04617, 0.2984, 0.3442, 0.2754, 0.367, 0.2754, 0.3212, 0.3098, 0.3098, 0.9342, 0.3677, 0.9342, 0.7344, 0.9018, 0.7344, 0.9018, 0.3677])
me_cube.materials.append(mat_clockbacking_mat)
me_cube.use_remesh_preserve_volume = False
me_cube.use_remesh_preserve_attributes = False
me_cube.use_mirror_vertex_groups = False
me_cube.update()
me_cylinder_003 = bpy.data.meshes.new('Cylinder.003')
me_cylinder_003.from_pydata([(0.0, 1.0, -1.0), (0.0, 1.0, 1.0), (0.1951, 0.9808, -1.0), (0.1951, 0.9808, 1.0), (0.3827, 0.9239, -1.0), (0.3827, 0.9239, 1.0), (0.5556, 0.8315, -1.0), (0.5556, 0.8315, 1.0), (0.7071, 0.7071, -1.0), (0.7071, 0.7071, 1.0), (0.8315, 0.5556, -1.0), (0.8315, 0.5556, 1.0), (0.9239, 0.3827, -1.0), (0.9239, 0.3827, 1.0), (0.9808, 0.1951, -1.0), (0.9808, 0.1951, 1.0), (1.0, 7.55e-08, -1.0), (1.0, 7.55e-08, 1.0), (0.9808, -0.1951, -1.0), (0.9808, -0.1951, 1.0), (0.9239, -0.3827, -1.0), (0.9239, -0.3827, 1.0), (0.8315, -0.5556, -1.0), (0.8315, -0.5556, 1.0), (0.7071, -0.7071, -1.0), (0.7071, -0.7071, 1.0), (0.5556, -0.8315, -1.0), (0.5556, -0.8315, 1.0), (0.3827, -0.9239, -1.0), (0.3827, -0.9239, 1.0), (0.1951, -0.9808, -1.0), (0.1951, -0.9808, 1.0), (-3.258e-07, -1.0, -1.0), (-3.258e-07, -1.0, 1.0), (-0.1951, -0.9808, -1.0), (-0.1951, -0.9808, 1.0), (-0.3827, -0.9239, -1.0), (-0.3827, -0.9239, 1.0), (-0.5556, -0.8315, -1.0), (-0.5556, -0.8315, 1.0), (-0.7071, -0.7071, -1.0), (-0.7071, -0.7071, 1.0), (-0.8315, -0.5556, -1.0), (-0.8315, -0.5556, 1.0), (-0.9239, -0.3827, -1.0), (-0.9239, -0.3827, 1.0), (-0.9808, -0.1951, -1.0), (-0.9808, -0.1951, 1.0), (-1.0, 9.656e-07, -1.0), (-1.0, 9.656e-07, 1.0), (-0.9808, 0.1951, -1.0), (-0.9808, 0.1951, 1.0), (-0.9239, 0.3827, -1.0), (-0.9239, 0.3827, 1.0), (-0.8315, 0.5556, -1.0), (-0.8315, 0.5556, 1.0), (-0.7071, 0.7071, -1.0), (-0.7071, 0.7071, 1.0), (-0.5556, 0.8315, -1.0), (-0.5556, 0.8315, 1.0), (-0.3827, 0.9239, -1.0), (-0.3827, 0.9239, 1.0), (-0.1951, 0.9808, -1.0), (-0.1951, 0.9808, 1.0)], [], [(0, 1, 3, 2), (2, 3, 5, 4), (4, 5, 7, 6), (6, 7, 9, 8), (8, 9, 11, 10), (10, 11, 13, 12), (12, 13, 15, 14), (14, 15, 17, 16), (16, 17, 19, 18), (18, 19, 21, 20), (20, 21, 23, 22), (22, 23, 25, 24), (24, 25, 27, 26), (26, 27, 29, 28), (28, 29, 31, 30), (30, 31, 33, 32), (32, 33, 35, 34), (34, 35, 37, 36), (36, 37, 39, 38), (38, 39, 41, 40), (40, 41, 43, 42), (42, 43, 45, 44), (44, 45, 47, 46), (46, 47, 49, 48), (48, 49, 51, 50), (50, 51, 53, 52), (52, 53, 55, 54), (54, 55, 57, 56), (56, 57, 59, 58), (58, 59, 61, 60), (3, 1, 63, 61, 59, 57, 55, 53, 51, 49, 47, 45, 43, 41, 39, 37, 35, 33, 31, 29, 27, 25, 23, 21, 19, 17, 15, 13, 11, 9, 7, 5), (60, 61, 63, 62), (62, 63, 1, 0), (0, 2, 4, 6, 8, 10, 12, 14, 16, 18, 20, 22, 24, 26, 28, 30, 32, 34, 36, 38, 40, 42, 44, 46, 48, 50, 52, 54, 56, 58, 60, 62)])
_uv = me_cylinder_003.uv_layers.new(name='UVMap')
_uv.uv.foreach_set('vector', [0.9048, 0.7005, 0.9048, 0.9549, 0.8798, 0.9549, 0.8798, 0.7005, 0.8537, 0.7005, 0.8537, 0.9549, 0.8287, 0.9549, 0.8287, 0.7005, 0.8281, 0.7005, 0.8281, 0.9549, 0.8032, 0.9549, 0.8032, 0.7005, 0.7515, 0.7005, 0.7515, 0.9549, 0.7266, 0.9549, 0.7266, 0.7005, 0.2687, 0.6954, 0.2687, 0.9498, 0.2438, 0.9498, 0.2438, 0.6954, 0.3453, 0.6954, 0.3453, 0.9498, 0.3204, 0.9498, 0.3204, 0.6954, 0.2176, 0.6954, 0.2176, 0.9498, 0.1927, 0.9498, 0.1927, 0.6954, 0.1154, 0.6954, 0.1154, 0.9498, 0.09046, 0.9498, 0.09047, 0.6954, 0.6748, 0.7005, 0.6748, 0.9549, 0.6499, 0.9549, 0.6499, 0.7005, 0.6493, 0.7005, 0.6493, 0.9549, 0.6244, 0.9549, 0.6244, 0.7005, 0.5471, 0.7005, 0.5471, 0.9549, 0.5222, 0.9549, 0.5222, 0.7005, 0.2431, 0.6954, 0.2431, 0.9498, 0.2182, 0.9498, 0.2182, 0.6954, 0.2942, 0.6954, 0.2942, 0.9498, 0.2693, 0.9498, 0.2693, 0.6954, 0.4705, 0.7005, 0.4705, 0.9549, 0.4455, 0.9549, 0.4455, 0.7005, 0.141, 0.6954, 0.1409, 0.9498, 0.116, 0.9498, 0.116, 0.6954, 0.0643, 0.6954, 0.06429, 0.9498, 0.03936, 0.9498, 0.03936, 0.6954, 0.08985, 0.6954, 0.08984, 0.9498, 0.06491, 0.9498, 0.06491, 0.6954, 0.1665, 0.6954, 0.1665, 0.9498, 0.1416, 0.9498, 0.1416, 0.6954, 0.1921, 0.6954, 0.192, 0.9498, 0.1671, 0.9498, 0.1671, 0.6954, 0.3198, 0.6954, 0.3198, 0.9498, 0.2948, 0.9498, 0.2949, 0.6954, 0.3709, 0.6954, 0.3709, 0.9498, 0.3459, 0.9498, 0.3459, 0.6954, 0.496, 0.7005, 0.496, 0.9549, 0.4711, 0.9549, 0.4711, 0.7005, 0.8026, 0.7005, 0.8026, 0.9549, 0.7776, 0.9549, 0.7776, 0.7005, 0.6238, 0.7005, 0.6238, 0.9549, 0.5988, 0.9549, 0.5988, 0.7005, 0.5216, 0.7005, 0.5216, 0.9549, 0.4966, 0.9549, 0.4966, 0.7005, 0.777, 0.7005, 0.777, 0.9549, 0.7521, 0.9549, 0.7521, 0.7005, 0.5727, 0.7005, 0.5727, 0.9549, 0.5477, 0.9549, 0.5477, 0.7005, 0.8792, 0.7005, 0.8792, 0.9549, 0.8543, 0.9549, 0.8543, 0.7005, 0.7259, 0.7005, 0.7259, 0.9549, 0.701, 0.9549, 0.701, 0.7005, 0.7004, 0.7005, 0.7004, 0.9549, 0.6755, 0.9549, 0.6755, 0.7005, 0.7, 0.5876, 0.6505, 0.5876, 0.602, 0.578, 0.5563, 0.5591, 0.5152, 0.5316, 0.4803, 0.4966, 0.4528, 0.4555, 0.4339, 0.4098, 0.4242, 0.3613, 0.4242, 0.3119, 0.4339, 0.2634, 0.4528, 0.2177, 0.4803, 0.1765, 0.5152, 0.1416, 0.5563, 0.1141, 0.602, 0.09517, 0.6505, 0.08553, 0.7, 0.08553, 0.7485, 0.09517, 0.7942, 0.1141, 0.8353, 0.1416, 0.8703, 0.1765, 0.8977, 0.2177, 0.9167, 0.2634, 0.9263, 0.3119, 0.9263, 0.3613, 0.9167, 0.4098, 0.8977, 0.4555, 0.8703, 0.4966, 0.8353, 0.5316, 0.7942, 0.5591, 0.7485, 0.578, 0.5982, 0.7005, 0.5982, 0.9549, 0.5733, 0.9549, 0.5733, 0.7005, 0.9303, 0.7005, 0.9303, 0.9549, 0.9054, 0.9549, 0.9054, 0.7005, 0.1501, 0.0004006, 0.1827, 0.0004007, 0.2148, 0.00678, 0.245, 0.01929, 0.2722, 0.03746, 0.2953, 0.06058, 0.3135, 0.08777, 0.326, 0.118, 0.3324, 0.15, 0.3324, 0.1827, 0.326, 0.2148, 0.3135, 0.245, 0.2953, 0.2722, 0.2722, 0.2953, 0.245, 0.3135, 0.2148, 0.326, 0.1827, 0.3324, 0.15, 0.3324, 0.118, 0.326, 0.08777, 0.3135, 0.06058, 0.2953, 0.03746, 0.2722, 0.01929, 0.245, 0.00678, 0.2148, 0.0004006, 0.1827, 0.0004008, 0.15, 0.00678, 0.118, 0.01929, 0.08777, 0.03746, 0.06058, 0.06058, 0.03746, 0.08777, 0.01929, 0.118, 0.00678])
me_cylinder_003.materials.append(mat_clockwriting_mat)
me_cylinder_003.use_remesh_preserve_volume = False
me_cylinder_003.use_remesh_preserve_attributes = False
me_cylinder_003.use_mirror_vertex_groups = False
me_cylinder_003.update()
me_cylinder_002 = bpy.data.meshes.new('Cylinder.002')
me_cylinder_002.from_pydata([(-0.2782, 0.6659, 2.543), (-0.2798, 0.6697, 3.305), (0.2741, 0.6676, 2.543), (0.2757, 0.6714, 3.305), (0.6659, 0.2782, 2.543), (0.6697, 0.2798, 3.305), (0.6676, -0.2741, 2.543), (0.6714, -0.2757, 3.305), (0.2782, -0.6659, 2.543), (0.2798, -0.6697, 3.305), (-0.2741, -0.6676, 2.543), (-0.2757, -0.6714, 3.305), (-0.6659, -0.2782, 2.543), (-0.6697, -0.2798, 3.305), (-0.6676, 0.2741, 2.543), (-0.6714, 0.2757, 3.305), (0.3798, 0.9251, 3.305), (-0.3855, 0.9227, 3.305), (0.9227, 0.3855, 3.305), (0.9251, -0.3798, 3.305), (0.3855, -0.9227, 3.305), (-0.3798, -0.9251, 3.305), (-0.9227, -0.3855, 3.305), (-0.9251, 0.3798, 3.305), (-0.3855, 0.9227, 2.543), (0.3798, 0.9251, 2.543), (0.9227, 0.3855, 2.543), (0.9251, -0.3798, 2.543), (0.3855, -0.9227, 2.543), (-0.3798, -0.9251, 2.543), (-0.9227, -0.3855, 2.543), (-0.9251, 0.3798, 2.543), (10.82, 0.07779, 3.305), (10.82, 0.07779, 2.543), (10.82, -0.01063, 2.543), (10.82, -0.01063, 3.305), (9.327, -0.1093, 3.305), (9.324, 0.1496, 3.305), (9.324, 0.1496, 2.543), (9.327, -0.1093, 2.543), (0.9622, 0.2078, 3.305), (0.9622, 0.2078, 2.543), (0.9645, -0.1861, 3.305), (0.9645, -0.1861, 2.543), (9.335, -0.3537, 3.305), (9.335, -0.3537, 2.543), (9.332, 0.4116, 3.305), (9.332, 0.4116, 2.543), (1.376, -0.1843, 3.305), (1.376, -0.1843, 2.543), (1.374, 0.2096, 3.305), (1.374, 0.2096, 2.543), (1.581, -0.1839, 3.305), (1.581, -0.1839, 2.543), (1.578, 0.2099, 3.305), (1.578, 0.2099, 2.543), (1.765, -0.1837, 3.305), (1.765, -0.1837, 2.543), (1.763, 0.2102, 3.305), (1.763, 0.2102, 2.543), (1.947, -0.1834, 3.305), (1.947, -0.1834, 2.543), (1.945, 0.2104, 3.305), (1.945, 0.2104, 2.543), (2.909, -0.1159, 3.305), (2.909, -0.1159, 2.543), (2.907, 0.143, 3.305), (2.907, 0.143, 2.543), (2.865, 0.2107, 3.305), (2.865, 0.2107, 2.543), (2.868, -0.1831, 3.305), (2.868, -0.1831, 2.543), (1.477, 0.2495, 3.382), (1.477, 0.2495, 2.466), (1.479, -0.224, 3.382), (1.479, -0.224, 2.466), (1.671, 0.2499, 3.382), (1.671, 0.2499, 2.466), (1.674, -0.2237, 3.382), (1.674, -0.2237, 2.466), (1.844, 0.2502, 3.382), (1.844, 0.2502, 2.466), (1.847, -0.2233, 3.382), (1.847, -0.2233, 2.466), (2.707, 0.2107, 3.305), (2.707, 0.2107, 2.543), (2.71, -0.1831, 3.305), (2.71, -0.1831, 2.543), (2.82, -0.1831, 3.305), (2.82, -0.1831, 2.543), (2.817, 0.2107, 3.305), (2.817, 0.2107, 2.543), (2.582, 0.2107, 3.305), (2.582, 0.2107, 2.543), (2.585, -0.1832, 3.305), (2.585, -0.1832, 2.543), (2.773, 0.2553, 3.391), (2.773, 0.2553, 2.457), (2.775, -0.2277, 3.391), (2.775, -0.2277, 2.457), (2.634, -0.2278, 3.391), (2.634, -0.2278, 2.457), (2.632, 0.2553, 3.391), (2.632, 0.2553, 2.457)], [], [(24, 17, 16, 25), (25, 16, 18, 26), (46, 44, 35, 32), (27, 19, 20, 28), (28, 20, 21, 29), (29, 21, 22, 30), (30, 22, 23, 31), (31, 23, 17, 24), (15, 13, 12, 14), (1, 3, 16, 17), (3, 5, 18, 16), (5, 7, 19, 18), (7, 9, 20, 19), (9, 11, 21, 20), (11, 13, 22, 21), (13, 15, 23, 22), (15, 1, 17, 23), (2, 0, 24, 25), (4, 2, 25, 26), (6, 4, 26, 27), (8, 6, 27, 28), (10, 8, 28, 29), (12, 10, 29, 30), (14, 12, 30, 31), (0, 14, 31, 24), (13, 11, 10, 12), (11, 9, 8, 10), (9, 7, 6, 8), (7, 5, 4, 6), (5, 3, 2, 4), (3, 1, 0, 2), (1, 15, 14, 0), (33, 32, 35, 34), (47, 46, 32, 33), (44, 45, 34, 35), (45, 47, 33, 34), (65, 67, 38, 39), (64, 65, 39, 36), (67, 66, 37, 38), (66, 64, 36, 37), (18, 19, 42, 40), (26, 18, 40, 41), (19, 27, 43, 42), (27, 26, 41, 43), (39, 38, 47, 45), (36, 39, 45, 44), (38, 37, 46, 47), (37, 36, 44, 46), (40, 42, 48, 50), (41, 40, 50, 51), (42, 43, 49, 48), (43, 41, 51, 49), (72, 74, 52, 54), (73, 72, 54, 55), (74, 75, 53, 52), (75, 73, 55, 53), (76, 78, 56, 58), (77, 76, 58, 59), (78, 79, 57, 56), (79, 77, 59, 57), (80, 82, 60, 62), (81, 80, 62, 63), (82, 83, 61, 60), (83, 81, 63, 61), (68, 70, 64, 66), (69, 68, 66, 67), (70, 71, 65, 64), (71, 69, 67, 65), (89, 91, 69, 71), (88, 89, 71, 70), (91, 90, 68, 69), (90, 88, 70, 68), (49, 51, 73, 75), (48, 49, 75, 74), (51, 50, 72, 73), (50, 48, 74, 72), (53, 55, 77, 79), (52, 53, 79, 78), (55, 54, 76, 77), (54, 52, 78, 76), (57, 59, 81, 83), (56, 57, 83, 82), (59, 58, 80, 81), (58, 56, 82, 80), (102, 100, 86, 84), (103, 102, 84, 85), (100, 101, 87, 86), (101, 103, 85, 87), (96, 98, 88, 90), (97, 96, 90, 91), (98, 99, 89, 88), (99, 97, 91, 89), (61, 63, 93, 95), (60, 61, 95, 94), (63, 62, 92, 93), (62, 60, 94, 92), (87, 85, 97, 99), (86, 87, 99, 98), (85, 84, 96, 97), (84, 86, 98, 96), (95, 93, 103, 101), (94, 95, 101, 100), (93, 92, 102, 103), (92, 94, 100, 102)])
_uv = me_cylinder_002.uv_layers.new(name='UVMap')
_uv.uv.foreach_set('vector', [0.1514, 0.1519, 0.1514, 0.227, 0.07585, 0.227, 0.07585, 0.1519, 0.07585, 0.1519, 0.07585, 0.227, 0.0003322, 0.227, 0.0003322, 0.1519, 0.2186, 0.5637, 0.2186, 0.4882, 0.3656, 0.5215, 0.3654, 0.5303, 0.5289, 0.1519, 0.5289, 0.2269, 0.4534, 0.2269, 0.4534, 0.1519, 0.4534, 0.1519, 0.4534, 0.2269, 0.3779, 0.2269, 0.3779, 0.1519, 0.3779, 0.1519, 0.3779, 0.2269, 0.3024, 0.227, 0.3024, 0.1519, 0.3024, 0.1519, 0.3024, 0.227, 0.2269, 0.227, 0.2269, 0.1519, 0.2269, 0.1519, 0.2269, 0.227, 0.1514, 0.227, 0.1514, 0.1519, 0.1647, 0.2277, 0.2195, 0.2276, 0.2195, 0.3027, 0.1651, 0.3028, 0.02533, 0.4237, 0.06408, 0.4625, 0.05373, 0.4875, 0.0003322, 0.4341, 0.06408, 0.4625, 0.1189, 0.4625, 0.1292, 0.4875, 0.05373, 0.4875, 0.1189, 0.4625, 0.1576, 0.4237, 0.1826, 0.4341, 0.1292, 0.4875, 0.1576, 0.4237, 0.1576, 0.3689, 0.1826, 0.3586, 0.1826, 0.4341, 0.1576, 0.3689, 0.1189, 0.3302, 0.1292, 0.3052, 0.1826, 0.3586, 0.1189, 0.3302, 0.06408, 0.3302, 0.05373, 0.3052, 0.1292, 0.3052, 0.06408, 0.3302, 0.02533, 0.3689, 0.0003322, 0.3586, 0.05373, 0.3052, 0.02533, 0.3689, 0.02533, 0.4237, 0.0003322, 0.4341, 0.0003322, 0.3586, 0.2472, 0.3306, 0.2087, 0.3691, 0.1833, 0.3586, 0.2367, 0.3052, 0.3017, 0.3306, 0.2472, 0.3306, 0.2367, 0.3052, 0.3122, 0.3052, 0.3402, 0.3691, 0.3017, 0.3306, 0.3122, 0.3052, 0.3656, 0.3586, 0.3402, 0.4236, 0.3402, 0.3691, 0.3656, 0.3586, 0.3656, 0.4341, 0.3017, 0.4621, 0.3402, 0.4236, 0.3656, 0.4341, 0.3122, 0.4875, 0.2472, 0.4621, 0.3017, 0.4621, 0.3122, 0.4875, 0.2367, 0.4875, 0.2087, 0.4236, 0.2472, 0.4621, 0.2367, 0.4875, 0.1833, 0.4341, 0.2087, 0.3691, 0.2087, 0.4236, 0.1833, 0.4341, 0.1833, 0.3586, 0.2195, 0.2276, 0.2744, 0.2277, 0.274, 0.3028, 0.2195, 0.3027, 0.2744, 0.2277, 0.3292, 0.2281, 0.3285, 0.3032, 0.274, 0.3028, 0.3292, 0.2281, 0.384, 0.2286, 0.383, 0.3037, 0.3285, 0.3032, 0.384, 0.2286, 0.4388, 0.2294, 0.4375, 0.3045, 0.383, 0.3037, 0.0003322, 0.2294, 0.05513, 0.2286, 0.05606, 0.3037, 0.001573, 0.3045, 0.05513, 0.2286, 0.1099, 0.2281, 0.1106, 0.3032, 0.05606, 0.3037, 0.1099, 0.2281, 0.1647, 0.2277, 0.1651, 0.3028, 0.1106, 0.3032, 0.5145, 0.5091, 0.5145, 0.5842, 0.5058, 0.5842, 0.5058, 0.5091, 0.3663, 0.5085, 0.3663, 0.4334, 0.5169, 0.4334, 0.5169, 0.5085, 0.3663, 0.4327, 0.3663, 0.3576, 0.5171, 0.3576, 0.5171, 0.4327, 0.0003322, 0.5637, 0.0003322, 0.4882, 0.1472, 0.5215, 0.1474, 0.5303, 0.3665, 0.3307, 0.3663, 0.3052, 0.9995, 0.3052, 0.9997, 0.3307, 0.0003322, 0.1512, 0.0003322, 0.07609, 0.6335, 0.07609, 0.6335, 0.1512, 0.0003322, 0.07543, 0.0003322, 0.0003322, 0.6335, 0.0003322, 0.6335, 0.07543, 0.3663, 0.3569, 0.3665, 0.3314, 0.9997, 0.3314, 0.9995, 0.3569, 0.07585, 0.5927, 0.0003322, 0.5927, 0.01944, 0.5887, 0.05829, 0.5888, 0.587, 0.3576, 0.587, 0.4327, 0.569, 0.4327, 0.569, 0.3576, 0.5289, 0.2269, 0.5289, 0.1519, 0.5485, 0.1519, 0.5485, 0.2269, 0.07651, 0.5887, 0.152, 0.5887, 0.1345, 0.5926, 0.09562, 0.5927, 0.4505, 0.3019, 0.484, 0.3019, 0.5075, 0.3027, 0.4394, 0.3027, 0.5443, 0.4327, 0.5443, 0.3576, 0.5684, 0.3576, 0.5684, 0.4327, 0.5436, 0.3576, 0.5436, 0.4327, 0.5177, 0.4327, 0.5177, 0.3576, 0.4841, 0.3041, 0.473, 0.3045, 0.4394, 0.3033, 0.5074, 0.3033, 0.442, 0.5875, 0.4421, 0.5487, 0.4827, 0.5487, 0.4827, 0.5875, 0.3663, 0.5091, 0.4414, 0.5091, 0.4414, 0.5498, 0.3663, 0.5498, 0.5152, 0.3027, 0.5152, 0.2276, 0.5558, 0.2276, 0.5558, 0.3027, 0.588, 0.1925, 0.5491, 0.1925, 0.5491, 0.1519, 0.588, 0.1519, 0.2018, 0.5765, 0.1551, 0.5765, 0.1589, 0.5639, 0.1978, 0.5639, 0.5678, 0.4334, 0.5678, 0.5237, 0.557, 0.5161, 0.557, 0.441, 0.5674, 0.3027, 0.5674, 0.2124, 0.5781, 0.22, 0.5781, 0.2951, 0.3663, 0.5631, 0.413, 0.5631, 0.409, 0.5757, 0.3702, 0.5757, 0.04706, 0.5761, 0.0003322, 0.5761, 0.004228, 0.5643, 0.04309, 0.5643, 0.5887, 0.2124, 0.5887, 0.3027, 0.5788, 0.2951, 0.5788, 0.22, 0.5275, 0.5874, 0.5275, 0.4971, 0.5374, 0.5047, 0.5374, 0.5798, 0.04772, 0.5763, 0.09445, 0.5763, 0.09048, 0.5881, 0.05162, 0.5881, 0.2653, 0.5769, 0.2186, 0.5769, 0.2225, 0.5643, 0.2613, 0.5643, 0.5901, 0.4334, 0.5901, 0.5237, 0.5794, 0.5161, 0.5794, 0.441, 0.566, 0.6147, 0.566, 0.5243, 0.5767, 0.5319, 0.5767, 0.607, 0.09512, 0.5754, 0.1418, 0.5754, 0.1379, 0.5879, 0.099, 0.5879, 0.4783, 0.2955, 0.4394, 0.2953, 0.4461, 0.2911, 0.4716, 0.2914, 0.6075, 0.5261, 0.6075, 0.6012, 0.5997, 0.6012, 0.5997, 0.5261, 0.4881, 0.6237, 0.4881, 0.5487, 0.4959, 0.5487, 0.4959, 0.6237, 0.5491, 0.1981, 0.588, 0.1979, 0.5813, 0.2021, 0.5557, 0.2023, 0.5491, 0.1934, 0.588, 0.1932, 0.588, 0.1979, 0.5491, 0.1981, 0.4834, 0.6237, 0.4834, 0.5487, 0.4881, 0.5487, 0.4881, 0.6237, 0.6123, 0.5261, 0.6123, 0.6012, 0.6075, 0.6012, 0.6075, 0.5261, 0.4783, 0.3002, 0.4394, 0.3, 0.4394, 0.2953, 0.4783, 0.2955, 0.3703, 0.5504, 0.4091, 0.5504, 0.413, 0.5631, 0.3663, 0.5631, 0.5565, 0.2951, 0.5565, 0.22, 0.5674, 0.2124, 0.5674, 0.3027, 0.5787, 0.441, 0.5787, 0.5161, 0.5678, 0.5237, 0.5678, 0.4334, 0.1979, 0.5892, 0.159, 0.5892, 0.1551, 0.5765, 0.2018, 0.5765, 0.0517, 0.5643, 0.09056, 0.5643, 0.09445, 0.5763, 0.04772, 0.5763, 0.5175, 0.5798, 0.5175, 0.5047, 0.5275, 0.4971, 0.5275, 0.5874, 0.5986, 0.22, 0.5986, 0.2951, 0.5887, 0.3027, 0.5887, 0.2124, 0.04317, 0.5881, 0.004308, 0.5881, 0.0003322, 0.5761, 0.04706, 0.5761, 0.09908, 0.5643, 0.1379, 0.5643, 0.1418, 0.5754, 0.09512, 0.5754, 0.557, 0.607, 0.557, 0.5319, 0.566, 0.5243, 0.566, 0.6147, 0.599, 0.441, 0.599, 0.5161, 0.5901, 0.5237, 0.5901, 0.4334, 0.2614, 0.5879, 0.2225, 0.5879, 0.2186, 0.5769, 0.2653, 0.5769, 0.3136, 0.5756, 0.266, 0.5756, 0.2703, 0.5643, 0.3092, 0.5643, 0.5467, 0.4971, 0.5467, 0.5892, 0.538, 0.5807, 0.538, 0.5056, 0.6059, 0.3027, 0.6059, 0.2106, 0.6145, 0.2191, 0.6145, 0.2942, 0.3143, 0.5741, 0.362, 0.5741, 0.3575, 0.5855, 0.3187, 0.5855, 0.3136, 0.5957, 0.266, 0.5957, 0.2704, 0.5861, 0.3092, 0.5861, 0.5856, 0.5243, 0.5856, 0.6165, 0.5794, 0.6079, 0.5794, 0.5329, 0.6075, 0.5255, 0.6075, 0.4334, 0.6137, 0.4419, 0.6137, 0.517, 0.3663, 0.587, 0.4139, 0.587, 0.4095, 0.5966, 0.3707, 0.5966, 0.5564, 0.4962, 0.5175, 0.4965, 0.5175, 0.4336, 0.5564, 0.4334, 0.1551, 0.5633, 0.1551, 0.4882, 0.2179, 0.4882, 0.2179, 0.5633, 0.4394, 0.2276, 0.5145, 0.2276, 0.5145, 0.2905, 0.4394, 0.2905, 0.442, 0.548, 0.4423, 0.5091, 0.5051, 0.5091, 0.5049, 0.548, 0.3707, 0.5764, 0.4096, 0.5764, 0.4139, 0.587, 0.3663, 0.587, 0.5997, 0.517, 0.5997, 0.4419, 0.6075, 0.4334, 0.6075, 0.5255, 0.5934, 0.5329, 0.5934, 0.6079, 0.5856, 0.6165, 0.5856, 0.5243, 0.3093, 0.6064, 0.2704, 0.6064, 0.266, 0.5957, 0.3136, 0.5957, 0.3187, 0.5643, 0.3576, 0.5643, 0.362, 0.5741, 0.3143, 0.5741, 0.5993, 0.2942, 0.5993, 0.2191, 0.6059, 0.2106, 0.6059, 0.3027, 0.5533, 0.5056, 0.5533, 0.5807, 0.5467, 0.5892, 0.5467, 0.4971, 0.3093, 0.5855, 0.2704, 0.5855, 0.266, 0.5756, 0.3136, 0.5756])
me_cylinder_002.materials.append(mat_minutehand_mat)
me_cylinder_002.use_remesh_preserve_volume = False
me_cylinder_002.use_remesh_preserve_attributes = False
me_cylinder_002.use_mirror_vertex_groups = False
me_cylinder_002.update()
me_cylinder_001 = bpy.data.meshes.new('Cylinder.001')
me_cylinder_001.from_pydata([(0.0, 1.0, -1.0), (-9.4e-09, 0.9484, 0.3811), (0.3827, 0.9239, -1.0), (0.363, 0.8762, 0.3811), (0.7071, 0.7071, -1.0), (0.6707, 0.6707, 0.3811), (0.9239, 0.3827, -1.0), (0.8762, 0.363, 0.3811), (1.0, -4.371e-08, -1.0), (0.9484, -4.41e-08, 0.3811), (0.9239, -0.3827, -1.0), (0.8762, -0.363, 0.3811), (0.7071, -0.7071, -1.0), (0.6707, -0.6707, 0.3811), (0.3827, -0.9239, -1.0), (0.363, -0.8762, 0.3811), (1.51e-07, -1.0, -1.0), (1.428e-07, -0.9484, 0.3811), (-0.3827, -0.9239, -1.0), (-0.363, -0.8762, 0.3811), (-0.7071, -0.7071, -1.0), (-0.6707, -0.6707, 0.3811), (-0.9239, -0.3827, -1.0), (-0.8762, -0.363, 0.3811), (-1.0, 1.192e-08, -1.0), (-0.9484, 8.4e-09, 0.3811), (-0.9239, 0.3827, -1.0), (-0.8762, 0.363, 0.3811), (-0.7071, 0.7071, -1.0), (-0.6707, 0.6707, 0.3811), (-0.3827, 0.9239, -1.0), (-0.363, 0.8762, 0.3811), (0.3827, 0.9239, 0.3811), (0.0, 1.0, 0.3811), (0.7071, 0.7071, 0.3811), (0.9239, 0.3827, 0.3811), (1.0, -4.371e-08, 0.3811), (0.9239, -0.3827, 0.3811), (0.7071, -0.7071, 0.3811), (0.3827, -0.9239, 0.3811), (1.51e-07, -1.0, 0.3811), (-0.3827, -0.9239, 0.3811), (-0.7071, -0.7071, 0.3811), (-0.9239, -0.3827, 0.3811), (-1.0, 1.192e-08, 0.3811), (-0.9239, 0.3827, 0.3811), (-0.7071, 0.7071, 0.3811), (-0.3827, 0.9239, 0.3811), (0.363, 0.8762, -0.377), (0.6707, 0.6707, -0.377), (-0.363, -0.8762, -0.377), (-0.6707, -0.6707, -0.377), (0.8762, 0.363, -0.377), (-0.8762, -0.363, -0.377), (0.9484, -4.41e-08, -0.377), (-0.9484, 8.4e-09, -0.377), (0.8762, -0.363, -0.377), (-0.8762, 0.363, -0.377), (0.6707, -0.6707, -0.377), (-0.6707, 0.6707, -0.377), (0.363, -0.8762, -0.377), (-0.363, 0.8762, -0.377), (1.425e-07, -0.9484, -0.377), (-9.628e-09, 0.9484, -0.377), (0.0, 1.0, -0.8546), (0.3827, 0.9239, -0.8546), (0.7071, 0.7071, -0.8546), (0.9239, 0.3827, -0.8546), (1.0, -4.371e-08, -0.8546), (0.9239, -0.3827, -0.8546), (0.7071, -0.7071, -0.8546), (0.3827, -0.9239, -0.8546), (1.51e-07, -1.0, -0.8546), (-0.3827, -0.9239, -0.8546), (-0.7071, -0.7071, -0.8546), (-0.9239, -0.3827, -0.8546), (-1.0, 1.192e-08, -0.8546), (-0.9239, 0.3827, -0.8546), (-0.7071, 0.7071, -0.8546), (-0.3827, 0.9239, -0.8546), (0.008568, 0.02068, -0.5472), (-1.853e-07, 0.02239, -0.5472), (0.01583, 0.01583, -0.5472), (0.02068, 0.008568, -0.5472), (0.02239, -5.114e-08, -0.5472), (0.02068, -0.008568, -0.5472), (0.01583, -0.01583, -0.5472), (0.008568, -0.02068, -0.5472), (-1.227e-08, -0.02239, -0.5472), (-0.008568, -0.02068, -0.5472), (-0.01583, -0.01583, -0.5472), (-0.02068, -0.008568, -0.5472), (-0.02239, -6.216e-08, -0.5472), (-0.02068, 0.008568, -0.5472), (-0.01583, 0.01583, -0.5472), (-0.008568, 0.02068, -0.5472), (0.363, 0.8762, -0.5472), (-9.679e-09, 0.9484, -0.5472), (0.6707, 0.6707, -0.5472), (0.8762, 0.363, -0.5472), (0.9484, -4.41e-08, -0.5472), (0.8762, -0.363, -0.5472), (0.6707, -0.6707, -0.5472), (0.363, -0.8762, -0.5472), (1.425e-07, -0.9484, -0.5472), (-0.363, -0.8762, -0.5472), (-0.6707, -0.6707, -0.5472), (-0.8762, -0.363, -0.5472), (-0.9484, 8.4e-09, -0.5472), (-0.8762, 0.363, -0.5472), (-0.6707, 0.6707, -0.5472), (-0.363, 0.8762, -0.5472), (0.3525, 0.8509, -0.5472), (-1.467e-08, 0.9211, -0.5472), (0.6513, 0.6513, -0.5472), (0.8509, 0.3525, -0.5472), (0.9211, -4.431e-08, -0.5472), (0.8509, -0.3525, -0.5472), (0.6513, -0.6513, -0.5472), (0.3525, -0.8509, -0.5472), (1.379e-07, -0.9211, -0.5472), (-0.3525, -0.8509, -0.5472), (-0.6513, -0.6513, -0.5472), (-0.8509, -0.3525, -0.5472), (-0.9211, 6.111e-09, -0.5472), (-0.8509, 0.3525, -0.5472), (-0.6513, 0.6513, -0.5472), (-0.3525, 0.8509, -0.5472)], [], [(64, 33, 32, 65), (65, 32, 34, 66), (66, 34, 35, 67), (67, 35, 36, 68), (68, 36, 37, 69), (69, 37, 38, 70), (70, 38, 39, 71), (71, 39, 40, 72), (72, 40, 41, 73), (73, 41, 42, 74), (74, 42, 43, 75), (75, 43, 44, 76), (76, 44, 45, 77), (77, 45, 46, 78), (49, 48, 96, 98), (78, 46, 47, 79), (79, 47, 33, 64), (0, 2, 4, 6, 8, 10, 12, 14, 16, 18, 20, 22, 24, 26, 28, 30), (1, 3, 32, 33), (3, 5, 34, 32), (5, 7, 35, 34), (7, 9, 36, 35), (9, 11, 37, 36), (11, 13, 38, 37), (13, 15, 39, 38), (15, 17, 40, 39), (17, 19, 41, 40), (19, 21, 42, 41), (21, 23, 43, 42), (23, 25, 44, 43), (25, 27, 45, 44), (27, 29, 46, 45), (29, 31, 47, 46), (31, 1, 33, 47), (51, 50, 105, 106), (52, 49, 98, 99), (53, 51, 106, 107), (54, 52, 99, 100), (55, 53, 107, 108), (56, 54, 100, 101), (57, 55, 108, 109), (58, 56, 101, 102), (59, 57, 109, 110), (60, 58, 102, 103), (61, 59, 110, 111), (62, 60, 103, 104), (48, 63, 97, 96), (63, 61, 111, 97), (50, 62, 104, 105), (19, 17, 62, 50), (1, 31, 61, 63), (3, 1, 63, 48), (17, 15, 60, 62), (31, 29, 59, 61), (15, 13, 58, 60), (29, 27, 57, 59), (13, 11, 56, 58), (27, 25, 55, 57), (11, 9, 54, 56), (25, 23, 53, 55), (9, 7, 52, 54), (23, 21, 51, 53), (7, 5, 49, 52), (21, 19, 50, 51), (5, 3, 48, 49), (30, 79, 64, 0), (28, 78, 79, 30), (26, 77, 78, 28), (24, 76, 77, 26), (22, 75, 76, 24), (20, 74, 75, 22), (18, 73, 74, 20), (16, 72, 73, 18), (14, 71, 72, 16), (12, 70, 71, 14), (10, 69, 70, 12), (8, 68, 69, 10), (6, 67, 68, 8), (4, 66, 67, 6), (2, 65, 66, 4), (0, 64, 65, 2), (80, 81, 95, 94, 93, 92, 91, 90, 89, 88, 87, 86, 85, 84, 83, 82), (113, 112, 96, 97), (112, 114, 98, 96), (114, 115, 99, 98), (115, 116, 100, 99), (116, 117, 101, 100), (117, 118, 102, 101), (118, 119, 103, 102), (119, 120, 104, 103), (120, 121, 105, 104), (121, 122, 106, 105), (122, 123, 107, 106), (123, 124, 108, 107), (124, 125, 109, 108), (125, 126, 110, 109), (126, 127, 111, 110), (127, 113, 97, 111), (81, 80, 112, 113), (80, 82, 114, 112), (82, 83, 115, 114), (83, 84, 116, 115), (84, 85, 117, 116), (85, 86, 118, 117), (86, 87, 119, 118), (87, 88, 120, 119), (88, 89, 121, 120), (89, 90, 122, 121), (90, 91, 123, 122), (91, 92, 124, 123), (92, 93, 125, 124), (93, 94, 126, 125), (94, 95, 127, 126), (95, 81, 113, 127)])
_uv = me_cylinder_001.uv_layers.new(name='UVMap')
_uv.uv.foreach_set('vector', [0.7499, 0.02348, 0.7499, 0.2213, 0.6874, 0.2213, 0.6874, 0.02348, 0.6874, 0.02348, 0.6874, 0.2213, 0.6249, 0.2213, 0.6249, 0.02348, 0.6249, 0.02348, 0.6249, 0.2213, 0.5625, 0.2213, 0.5625, 0.02348, 0.5625, 0.02348, 0.5625, 0.2213, 0.5, 0.2213, 0.5, 0.02348, 0.5, 0.02348, 0.5, 0.2213, 0.4375, 0.2213, 0.4375, 0.02348, 0.4375, 0.02348, 0.4375, 0.2213, 0.3751, 0.2213, 0.3751, 0.02348, 0.3751, 0.02348, 0.3751, 0.2213, 0.3126, 0.2213, 0.3126, 0.02348, 0.3126, 0.02348, 0.3126, 0.2213, 0.2501, 0.2213, 0.2501, 0.02348, 0.2501, 0.02348, 0.2501, 0.2213, 0.1876, 0.2213, 0.1876, 0.02348, 0.1876, 0.02348, 0.1876, 0.2213, 0.1252, 0.2213, 0.1252, 0.02348, 0.1252, 0.02348, 0.1252, 0.2213, 0.06268, 0.2213, 0.06268, 0.02348, 0.06268, 0.02348, 0.06268, 0.2213, 0.0002071, 0.2213, 0.0002069, 0.02349, 0.9998, 0.02348, 0.9998, 0.2213, 0.9373, 0.2213, 0.9373, 0.02348, 0.9373, 0.02348, 0.9373, 0.2213, 0.8748, 0.2213, 0.8748, 0.02348, 0.5927, 0.3431, 0.652, 0.3431, 0.652, 0.3704, 0.5927, 0.3704, 0.8748, 0.02348, 0.8748, 0.2213, 0.8124, 0.2213, 0.8124, 0.02348, 0.8124, 0.02348, 0.8124, 0.2213, 0.7499, 0.2213, 0.7499, 0.02348, 0.4405, 0.3708, 0.503, 0.3708, 0.5607, 0.3947, 0.6049, 0.4389, 0.6288, 0.4966, 0.6288, 0.5591, 0.6049, 0.6168, 0.5607, 0.661, 0.503, 0.6849, 0.4405, 0.6849, 0.3828, 0.661, 0.3386, 0.6168, 0.3147, 0.5591, 0.3147, 0.4966, 0.3386, 0.4389, 0.3828, 0.3947, 0.1869, 0.6768, 0.2416, 0.6541, 0.2462, 0.661, 0.1885, 0.6849, 0.2416, 0.6541, 0.2835, 0.6122, 0.2904, 0.6168, 0.2462, 0.661, 0.2835, 0.6122, 0.3062, 0.5575, 0.3143, 0.5591, 0.2904, 0.6168, 0.3062, 0.5575, 0.3062, 0.4982, 0.3143, 0.4966, 0.3143, 0.5591, 0.3062, 0.4982, 0.2835, 0.4435, 0.2904, 0.4389, 0.3143, 0.4966, 0.2835, 0.4435, 0.2416, 0.4016, 0.2462, 0.3947, 0.2904, 0.4389, 0.2416, 0.4016, 0.1869, 0.3789, 0.1885, 0.3708, 0.2462, 0.3947, 0.1869, 0.3789, 0.1276, 0.3789, 0.126, 0.3708, 0.1885, 0.3708, 0.1276, 0.3789, 0.07288, 0.4016, 0.0683, 0.3947, 0.126, 0.3708, 0.07288, 0.4016, 0.03099, 0.4435, 0.02412, 0.4389, 0.0683, 0.3947, 0.03099, 0.4435, 0.008312, 0.4982, 0.0002154, 0.4966, 0.02412, 0.4389, 0.008312, 0.4982, 0.008311, 0.5575, 0.0002152, 0.5591, 0.0002154, 0.4966, 0.008303, 0.5575, 0.03098, 0.6122, 0.02411, 0.6168, 0.0002068, 0.5591, 0.03098, 0.6122, 0.07288, 0.6541, 0.06829, 0.661, 0.02411, 0.6168, 0.07288, 0.6541, 0.1276, 0.6768, 0.126, 0.6849, 0.06829, 0.661, 0.1276, 0.6768, 0.1869, 0.6768, 0.1885, 0.6849, 0.126, 0.6849, 0.1187, 0.3431, 0.178, 0.3431, 0.178, 0.3704, 0.1187, 0.3704, 0.5335, 0.3431, 0.5927, 0.3431, 0.5927, 0.3704, 0.5335, 0.3704, 0.05946, 0.3431, 0.1187, 0.3431, 0.1187, 0.3704, 0.05946, 0.3704, 0.4742, 0.3431, 0.5335, 0.3431, 0.5335, 0.3704, 0.4742, 0.3704, 0.0002068, 0.3431, 0.05946, 0.3431, 0.05946, 0.3704, 0.0002068, 0.3704, 0.415, 0.3431, 0.4742, 0.3431, 0.4742, 0.3704, 0.415, 0.3704, 0.889, 0.3431, 0.9483, 0.3431, 0.9483, 0.3704, 0.889, 0.3704, 0.3557, 0.3431, 0.415, 0.3431, 0.415, 0.3704, 0.3557, 0.3704, 0.8298, 0.3431, 0.889, 0.3431, 0.889, 0.3704, 0.8298, 0.3704, 0.2965, 0.3431, 0.3557, 0.3431, 0.3557, 0.3704, 0.2965, 0.3704, 0.7705, 0.3431, 0.8298, 0.3431, 0.8298, 0.3704, 0.7705, 0.3704, 0.2372, 0.3431, 0.2965, 0.3431, 0.2965, 0.3704, 0.2372, 0.3704, 0.652, 0.3431, 0.7112, 0.3431, 0.7112, 0.3704, 0.652, 0.3704, 0.7112, 0.3431, 0.7705, 0.3431, 0.7705, 0.3704, 0.7112, 0.3704, 0.178, 0.3431, 0.2372, 0.3431, 0.2372, 0.3704, 0.178, 0.3704, 0.178, 0.2218, 0.2372, 0.2218, 0.2372, 0.3431, 0.178, 0.3431, 0.7112, 0.2218, 0.7705, 0.2218, 0.7705, 0.3431, 0.7112, 0.3431, 0.652, 0.2218, 0.7112, 0.2218, 0.7112, 0.3431, 0.652, 0.3431, 0.2372, 0.2218, 0.2965, 0.2218, 0.2965, 0.3431, 0.2372, 0.3431, 0.7705, 0.2218, 0.8298, 0.2218, 0.8298, 0.3431, 0.7705, 0.3431, 0.2965, 0.2218, 0.3557, 0.2218, 0.3557, 0.3431, 0.2965, 0.3431, 0.8298, 0.2218, 0.889, 0.2218, 0.889, 0.3431, 0.8298, 0.3431, 0.3557, 0.2218, 0.415, 0.2218, 0.415, 0.3431, 0.3557, 0.3431, 0.889, 0.2218, 0.9483, 0.2218, 0.9483, 0.3431, 0.889, 0.3431, 0.415, 0.2218, 0.4742, 0.2218, 0.4742, 0.3431, 0.415, 0.3431, 0.0002069, 0.2218, 0.05946, 0.2218, 0.05946, 0.3431, 0.0002068, 0.3431, 0.4742, 0.2218, 0.5335, 0.2218, 0.5335, 0.3431, 0.4742, 0.3431, 0.05946, 0.2218, 0.1187, 0.2218, 0.1187, 0.3431, 0.05946, 0.3431, 0.5335, 0.2218, 0.5927, 0.2218, 0.5927, 0.3431, 0.5335, 0.3431, 0.1187, 0.2218, 0.178, 0.2218, 0.178, 0.3431, 0.1187, 0.3431, 0.5927, 0.2218, 0.652, 0.2218, 0.652, 0.3431, 0.5927, 0.3431, 0.8124, 0.0002068, 0.8124, 0.02348, 0.7499, 0.02348, 0.7499, 0.0002068, 0.8748, 0.0002069, 0.8748, 0.02348, 0.8124, 0.02348, 0.8124, 0.0002068, 0.9373, 0.0002069, 0.9373, 0.02348, 0.8748, 0.02348, 0.8748, 0.0002069, 0.9998, 0.0002069, 0.9998, 0.02348, 0.9373, 0.02348, 0.9373, 0.0002069, 0.06268, 0.0002072, 0.06268, 0.02348, 0.0002069, 0.02349, 0.0002068, 0.0002072, 0.1252, 0.0002071, 0.1252, 0.02348, 0.06268, 0.02348, 0.06268, 0.0002072, 0.1876, 0.000207, 0.1876, 0.02348, 0.1252, 0.02348, 0.1252, 0.0002071, 0.2501, 0.0002069, 0.2501, 0.02348, 0.1876, 0.02348, 0.1876, 0.000207, 0.3126, 0.0002069, 0.3126, 0.02348, 0.2501, 0.02348, 0.2501, 0.0002069, 0.3751, 0.0002069, 0.3751, 0.02348, 0.3126, 0.02348, 0.3126, 0.0002069, 0.4375, 0.0002068, 0.4375, 0.02348, 0.3751, 0.02348, 0.3751, 0.0002069, 0.5, 0.0002068, 0.5, 0.02348, 0.4375, 0.02348, 0.4375, 0.0002068, 0.5625, 0.0002068, 0.5625, 0.02348, 0.5, 0.02348, 0.5, 0.0002068, 0.6249, 0.0002068, 0.6249, 0.02348, 0.5625, 0.02348, 0.5625, 0.0002068, 0.6874, 0.0002068, 0.6874, 0.02348, 0.6249, 0.02348, 0.6249, 0.0002068, 0.7499, 0.0002068, 0.7499, 0.02348, 0.6874, 0.02348, 0.6874, 0.0002068, 0.005714, 0.6858, 0.006703, 0.6868, 0.007239, 0.6881, 0.007239, 0.6895, 0.006703, 0.6908, 0.005714, 0.6918, 0.004422, 0.6923, 0.003023, 0.6923, 0.001731, 0.6918, 0.000742, 0.6908, 0.0002068, 0.6895, 0.0002068, 0.6881, 0.0007421, 0.6868, 0.001731, 0.6858, 0.003023, 0.6853, 0.004422, 0.6853, 0.6962, 0.6424, 0.7494, 0.6644, 0.7485, 0.6687, 0.6938, 0.646, 0.7494, 0.6644, 0.8069, 0.6644, 0.8078, 0.6687, 0.7485, 0.6687, 0.8069, 0.6644, 0.8601, 0.6424, 0.8625, 0.646, 0.8078, 0.6687, 0.8601, 0.6424, 0.9008, 0.6017, 0.9044, 0.6041, 0.8625, 0.646, 0.9008, 0.6017, 0.9228, 0.5485, 0.9271, 0.5494, 0.9044, 0.6041, 0.9228, 0.5485, 0.9228, 0.491, 0.9271, 0.4901, 0.9271, 0.5494, 0.9228, 0.491, 0.9008, 0.4378, 0.9044, 0.4354, 0.9271, 0.4901, 0.9008, 0.4378, 0.8601, 0.3971, 0.8625, 0.3935, 0.9044, 0.4354, 0.8601, 0.3971, 0.8069, 0.3751, 0.8078, 0.3708, 0.8625, 0.3935, 0.8069, 0.3751, 0.7494, 0.3751, 0.7485, 0.3708, 0.8078, 0.3708, 0.7494, 0.3751, 0.6962, 0.3971, 0.6938, 0.3935, 0.7485, 0.3708, 0.6962, 0.3971, 0.6555, 0.4378, 0.6519, 0.4354, 0.6938, 0.3935, 0.6555, 0.4378, 0.6335, 0.491, 0.6292, 0.4901, 0.6519, 0.4354, 0.6335, 0.491, 0.6335, 0.5485, 0.6292, 0.5494, 0.6292, 0.4901, 0.6335, 0.5485, 0.6555, 0.6017, 0.6519, 0.6041, 0.6292, 0.5494, 0.6555, 0.6017, 0.6962, 0.6424, 0.6938, 0.646, 0.6519, 0.6041, 0.3247, 0.8463, 0.327, 0.8454, 0.404, 0.9606, 0.3518, 0.9822, 0.327, 0.8454, 0.3288, 0.8436, 0.444, 0.9206, 0.404, 0.9606, 0.3288, 0.8436, 0.3297, 0.8414, 0.4656, 0.8684, 0.444, 0.9206, 0.3297, 0.8414, 0.3297, 0.8389, 0.4656, 0.8118, 0.4656, 0.8684, 0.3297, 0.8389, 0.3288, 0.8366, 0.444, 0.7596, 0.4656, 0.8118, 0.3288, 0.8366, 0.327, 0.8349, 0.404, 0.7197, 0.444, 0.7596, 0.327, 0.8349, 0.3248, 0.8339, 0.3518, 0.698, 0.404, 0.7197, 0.3248, 0.8339, 0.3223, 0.8339, 0.2952, 0.698, 0.3518, 0.698, 0.3223, 0.8339, 0.32, 0.8348, 0.243, 0.7197, 0.2952, 0.698, 0.32, 0.8348, 0.3183, 0.8366, 0.2031, 0.7596, 0.243, 0.7197, 0.3183, 0.8366, 0.3173, 0.8388, 0.1814, 0.8118, 0.2031, 0.7596, 0.3173, 0.8388, 0.3173, 0.8413, 0.1814, 0.8684, 0.1814, 0.8118, 0.3173, 0.8413, 0.3182, 0.8436, 0.2031, 0.9206, 0.1814, 0.8684, 0.3182, 0.8436, 0.32, 0.8454, 0.243, 0.9606, 0.2031, 0.9206, 0.32, 0.8454, 0.3222, 0.8463, 0.2952, 0.9822, 0.243, 0.9606, 0.3222, 0.8463, 0.3247, 0.8463, 0.3518, 0.9822, 0.2952, 0.9822])
me_cylinder_001.materials.append(mat_clock_mat)
me_cylinder_001.use_remesh_preserve_volume = False
me_cylinder_001.use_remesh_preserve_attributes = False
me_cylinder_001.use_mirror_vertex_groups = False
me_cylinder_001.update()

# ---- objects
ob_area_001 = bpy.data.objects.new('Area.001', light_area_001)
ob_clockbacking = bpy.data.objects.new('ClockBacking', me_cube)
ob_clockwriting = bpy.data.objects.new('ClockWriting', me_cylinder_003)
ob_area = bpy.data.objects.new('Area', light_area)
ob_minutehand = bpy.data.objects.new('MinuteHand', me_cylinder_002)
ob_clockbase = bpy.data.objects.new('ClockBase', me_cylinder_001)

# ---- transforms, parenting, visibility, modifiers, constraints
ob_area_001.location = (-5.552, 0.0, 9.048)
ob_area_001.rotation_euler = (3.142, 3.754, 3.142)
ob_area_001.lineart.crease_threshold = 0.0
ob_clockbacking.location = (-0.005318, 0.006701, -0.005744)
ob_clockbacking.scale = (0.9342, 0.9428, 0.04376)
ob_clockbacking.lineart.crease_threshold = 0.0
_m = ob_clockbacking.modifiers.new('Subsurf', 'SUBSURF')
_m.uv_smooth = 'PRESERVE_CORNERS'
_m.quality = 2
_m.show_only_control_edges = False
ob_clockwriting.location = (0.001781, -0.002756, 0.0924)
ob_clockwriting.scale = (0.6719, 0.6719, 0.004194)
ob_clockwriting.lineart.crease_threshold = 0.0
ob_area.location = (6.2, 0.0, 9.048)
ob_area.rotation_euler = (0.0, 0.6551, 0.0)
ob_area.lineart.crease_threshold = 0.0
ob_minutehand.location = (0.0, 0.0, 0.03665)
ob_minutehand.scale = (0.05867, 0.05867, 0.027)
ob_minutehand.lineart.crease_threshold = 0.0
ob_clockbase.location = (0.0, 0.0, 0.09645)
ob_clockbase.scale = (0.7325, 0.7325, 0.05466)
ob_clockbase.lineart.crease_threshold = 0.0
_m = ob_clockbase.modifiers.new('Subsurf', 'SUBSURF')
_m.uv_smooth = 'PRESERVE_CORNERS'
_m.quality = 2
_m.show_only_control_edges = False

# ---- collection membership
col_collection_1.objects.link(ob_area_001)
col_collection_1.objects.link(ob_clockbacking)
col_collection_1.objects.link(ob_clockwriting)
col_collection_1.objects.link(ob_area)
col_collection_1.objects.link(ob_minutehand)
col_collection_1.objects.link(ob_clockbase)

# ---- scene / render settings (as saved in the file)
scene.frame_start = 1; scene.frame_end = 250; scene.frame_set(1)
scene.render.engine = 'CYCLES'
scene.render.resolution_percentage = 50
scene.render.dither_intensity = 0.0
scene.cycles.use_denoising = False
scene.cycles.samples = 128
scene.cycles.sampling_pattern = 'TABULATED_SOBOL'
scene.cycles.use_adaptive_sampling = False
scene.cycles.use_light_tree = False
scene.cycles.blur_glossy = 0.0
scene.cycles.sample_clamp_indirect = 0.0
scene.view_settings.look = 'High Contrast'
scene.view_settings.view_transform = 'Standard'
bpy.context.view_layer.update()

# ---- added for rendering (the .blend has no active camera): camera
cam_auto = bpy.data.cameras.new('AutoCamera')
cam_auto.lens = 50.0
cam_auto.sensor_width = 36.0
cam_auto.clip_end = 1000.0
ob_auto_camera = bpy.data.objects.new('AutoCamera', cam_auto)
scene.collection.objects.link(ob_auto_camera)
ob_auto_camera.location = (2.45612, -2.94703, 2.0085)
ob_auto_camera.rotation_euler = (1.09748, -7.21219e-08, 0.694738)
scene.camera = ob_auto_camera
bpy.context.view_layer.update()
